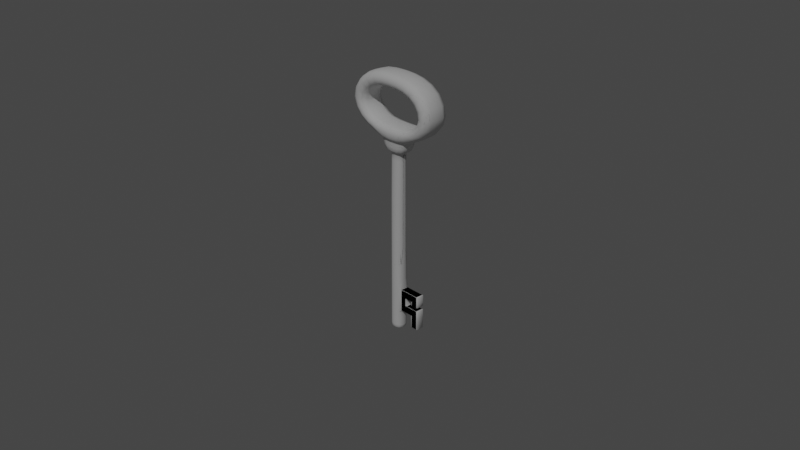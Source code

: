 # Source: Key.blend  (saved by Blender 2.83.19; exported with 4.5.12 LTS)
import bpy
from mathutils import Matrix  # noqa: F401  (used for matrix-valued properties, if any)

bpy.ops.wm.read_factory_settings(use_empty=True)
scene = bpy.context.scene
scene.name = 'Scene'

# ---- collections
col_collection = bpy.data.collections.new('Collection'); scene.collection.children.link(col_collection)

# ---- world
world_world = bpy.data.worlds.new('World'); scene.world = world_world
world_world.use_nodes = True; world_world.node_tree.nodes.clear()
_N = world_world.node_tree.nodes; _L = world_world.node_tree.links
n0 = _N.new('ShaderNodeOutputWorld'); n0.name = 'World Output'; n0.location = (300, 300)
n1 = _N.new('ShaderNodeBackground'); n1.name = 'Background'; n1.location = (10, 300)
n1.inputs[0].default_value = (0.05088, 0.05088, 0.05088, 1.0)
_L.new(n1.outputs[0], n0.inputs[0])
n0.is_active_output = True
world_world.color = (0.05088, 0.05088, 0.05088)
world_world.use_sun_shadow = False
world_world.sun_shadow_jitter_overblur = 0.0

# ---- cameras
cam_camera = bpy.data.cameras.new('Camera')
cam_camera.clip_end = 100.0
cam_camera.ortho_scale = 7.314

# ---- lights
light_sun = bpy.data.lights.new('Sun', 'SUN')
light_sun.transmission_factor = 0.0
light_sun.energy = 1.0
light_sun.shadow_soft_size = 0.125

# ---- meshes
me_cube_002 = bpy.data.meshes.new('Cube.002')
me_cube_002.from_pydata([(0.06381, -0.05955, -1.251), (0.06381, -0.05237, 0.7489), (0.1241, -0.09789, 0.7489), (0.1702, -0.09526, 0.8791), (0.1979, -0.1311, 0.8957), (0.2153, -0.1527, 1.029), (0.4472, -0.1527, 0.9969), (0.3235, -0.1527, 1.098), (0.08123, 0.0, -1.251), (0.08123, 0.0, 0.7489), (0.1415, 0.0, 0.7489), (0.1876, 0.0, 0.8789), (0.2153, 0.0, 0.8954), (0.2153, 0.0, 1.029), (0.4472, 0.0, 0.9969), (0.3235, 0.0, 1.098), (0.06381, -0.05311, 0.7439), (0.08123, 0.0, 0.7439), (0.1681, -0.09538, 0.8731), (0.1855, 0.0, 0.8729), (0.06381, -0.05955, -1.239), (0.08123, 0.0, -1.239), (0.06381, -0.05955, 0.2388), (0.06381, -0.05955, -0.2537), (0.06381, -0.05955, -1.063), (0.08123, 0.0, 0.2388), (0.08123, 0.0, -0.2537), (0.08123, 0.0, -1.063), (0.5689, 0.0, 1.205), (0.5689, -0.1527, 1.205), (0.3963, 0.0, 1.205), (0.3963, -0.1527, 1.205), (0.4604, 0.0, 1.456), (0.4604, -0.1527, 1.456), (0.3178, 0.0, 1.336), (0.3178, -0.1527, 1.336), (0.2264, 0.0, 1.556), (0.2264, -0.1527, 1.556), (0.1846, 0.0, 1.4), (0.1846, -0.1527, 1.4), (0.06381, -0.05955, -0.7324), (0.08123, 0.0, -0.7324), (-0.06381, -0.05955, -1.251), (-0.06381, -0.05237, 0.7489), (-0.1241, -0.09789, 0.7489), (-0.1702, -0.09526, 0.8791), (-0.1979, -0.1311, 0.8957), (-0.2153, -0.1527, 1.029), (-0.4472, -0.1527, 0.9969), (-0.3235, -0.1527, 1.098), (0.0, -0.08123, -1.251), (0.0, -0.06701, 0.7489), (0.0, -0.1139, 0.7489), (0.0, -0.1152, 0.879), (0.0, -0.1527, 0.8954), (0.0, -0.1527, 1.029), (-0.08123, 0.0, -1.251), (-0.08123, 0.0, 0.7489), (-0.1415, 0.0, 0.7489), (-0.1876, 0.0, 0.8789), (-0.2153, 0.0, 0.8954), (-0.2153, 0.0, 1.029), (-0.4472, 0.0, 0.9969), (-0.3235, 0.0, 1.098), (0.0, 0.0, 1.029), (0.0, 0.0, -1.251), (-0.06381, -0.05311, 0.7439), (0.0, -0.06812, 0.7439), (-0.08123, 0.0, 0.7439), (-0.1681, -0.09538, 0.8731), (0.0, -0.1151, 0.873), (-0.1855, 0.0, 0.8729), (-0.06381, -0.05955, -1.239), (0.0, -0.08123, -1.239), (-0.08123, 0.0, -1.239), (-0.06381, -0.05955, 0.2388), (-0.06381, -0.05955, -0.2537), (-0.06381, -0.05955, -1.063), (0.0, -0.08123, 0.2388), (0.0, -0.08123, -0.2537), (0.0, -0.08123, -1.063), (-0.08123, 0.0, 0.2388), (-0.08123, 0.0, -0.2537), (-0.08123, 0.0, -1.063), (-0.5689, 0.0, 1.205), (-0.5689, -0.1527, 1.205), (-0.3963, 0.0, 1.205), (-0.3963, -0.1527, 1.205), (-0.4604, 0.0, 1.456), (-0.4604, -0.1527, 1.456), (-0.3178, 0.0, 1.336), (-0.3178, -0.1527, 1.336), (-0.2264, 0.0, 1.556), (-0.2264, -0.1527, 1.556), (-0.1846, 0.0, 1.4), (-0.1846, -0.1527, 1.4), (0.0, 0.0, 1.565), (0.0, -0.1527, 1.565), (0.0, 0.0, 1.411), (0.0, -0.1527, 1.411), (-0.06381, -0.05955, -0.7324), (0.0, -0.08123, -0.7324), (-0.08123, 0.0, -0.7324), (0.0746, -0.04415, -1.029), (0.08301, 0.0, -1.029), (0.0746, -0.04415, -0.7723), (0.08301, 0.0, -0.7723)], [], [(17, 9, 1, 16), (65, 8, 0, 50), (51, 1, 2, 52), (70, 18, 3, 53), (54, 4, 5, 55), (53, 3, 4, 54), (5, 4, 6, 7), (13, 5, 7, 15), (13, 64, 55, 5), (16, 1, 51, 67), (4, 12, 14, 6), (7, 6, 29, 31), (18, 19, 11, 3), (3, 11, 12, 4), (1, 9, 10, 2), (22, 16, 67, 78), (25, 17, 16, 22), (2, 10, 19, 18), (52, 2, 18, 70), (8, 21, 20, 0), (0, 20, 73, 50), (21, 27, 24, 20), (41, 26, 23, 40), (26, 25, 22, 23), (20, 24, 80, 73), (40, 23, 79, 101), (23, 22, 78, 79), (29, 28, 32, 33), (6, 14, 28, 29), (15, 7, 31, 30), (35, 33, 37, 39), (30, 31, 35, 34), (31, 29, 33, 35), (39, 37, 97, 99), (33, 32, 36, 37), (34, 35, 39, 38), (37, 36, 96, 97), (38, 39, 99, 98), (68, 66, 43, 57), (65, 50, 42, 56), (51, 52, 44, 43), (70, 53, 45, 69), (54, 55, 47, 46), (53, 54, 46, 45), (47, 49, 48, 46), (61, 63, 49, 47), (61, 47, 55, 64), (66, 67, 51, 43), (46, 48, 62, 60), (49, 87, 85, 48), (69, 45, 59, 71), (45, 46, 60, 59), (43, 44, 58, 57), (75, 78, 67, 66), (81, 75, 66, 68), (44, 69, 71, 58), (52, 70, 69, 44), (56, 42, 72, 74), (42, 50, 73, 72), (74, 72, 77, 83), (102, 100, 76, 82), (82, 76, 75, 81), (72, 73, 80, 77), (100, 101, 79, 76), (76, 79, 78, 75), (85, 89, 88, 84), (48, 85, 84, 62), (63, 86, 87, 49), (91, 95, 93, 89), (86, 90, 91, 87), (87, 91, 89, 85), (95, 99, 97, 93), (89, 93, 92, 88), (90, 94, 95, 91), (93, 97, 96, 92), (94, 98, 99, 95), (24, 40, 101, 80), (77, 80, 101, 100), (77, 100, 102, 83), (40, 24, 103, 105), (41, 40, 105, 106), (24, 27, 104, 103)])
me_cube_002.polygons.foreach_set('use_smooth', [True] * 82)
_k = {(103, 104): 1.0, (105, 106): 1.0, (103, 105): 1.0, (40, 105): 1.0, (24, 103): 1.0}
me_cube_002.attributes.new('crease_edge', 'FLOAT', 'EDGE').data.foreach_set('value', [_k.get((min(e.vertices), max(e.vertices)), 0.0) for e in me_cube_002.edges])
_uv = me_cube_002.uv_layers.new(name='UVMap')
_uv.uv.foreach_set('vector', [0.6033, 0.002673, 0.6034, 0.0001727, 0.6308, 0.001735, 0.6309, 0.004245, 0.1482, 0.7696, 0.1482, 0.8102, 0.1185, 0.8015, 0.1077, 0.7696, 0.8189, 0.4179, 0.8232, 0.4544, 0.7923, 0.4729, 0.7955, 0.4179, 0.7305, 0.4179, 0.7411, 0.5063, 0.7387, 0.5079, 0.7274, 0.4179, 0.521, 0.3648, 0.5067, 0.496, 0.4004, 0.4799, 0.4172, 0.3646, 0.5494, 0.3648, 0.5399, 0.4883, 0.5067, 0.496, 0.521, 0.3648, 0.4004, 0.4799, 0.5067, 0.496, 0.376, 0.6058, 0.345, 0.5301, 0.3334, 0.4396, 0.4004, 0.4799, 0.345, 0.5301, 0.3099, 0.4714, 0.3334, 0.4396, 0.3481, 0.3642, 0.4172, 0.3646, 0.4004, 0.4799, 0.6309, 0.004245, 0.6308, 0.001735, 0.6634, 0.002144, 0.6634, 0.004731, 0.5067, 0.496, 0.5782, 0.5656, 0.4187, 0.7031, 0.376, 0.6058, 0.345, 0.5301, 0.376, 0.6058, 0.2606, 0.6354, 0.2737, 0.5497, 0.7411, 0.5063, 0.7661, 0.551, 0.7632, 0.553, 0.7387, 0.5079, 0.5399, 0.4883, 0.5944, 0.5442, 0.5782, 0.5656, 0.5067, 0.496, 0.8232, 0.4544, 0.8437, 0.4791, 0.8252, 0.5089, 0.7923, 0.4729, 0.6287, 0.2525, 0.6309, 0.004245, 0.6634, 0.004731, 0.6624, 0.2527, 0.5977, 0.2521, 0.6033, 0.002673, 0.6309, 0.004245, 0.6287, 0.2525, 0.7923, 0.4729, 0.8252, 0.5089, 0.7661, 0.551, 0.7411, 0.5063, 0.7955, 0.4179, 0.7923, 0.4729, 0.7411, 0.5063, 0.7305, 0.4179, 0.5977, 0.9998, 0.5976, 0.9937, 0.6286, 0.9932, 0.6287, 0.9993, 0.6287, 0.9993, 0.6286, 0.9932, 0.6623, 0.9927, 0.6624, 0.9988, 0.5976, 0.9937, 0.5963, 0.9228, 0.6275, 0.9219, 0.6286, 0.9932, 0.5954, 0.7164, 0.5965, 0.4986, 0.6275, 0.4987, 0.6266, 0.7169, 0.5965, 0.4986, 0.5977, 0.2521, 0.6287, 0.2525, 0.6275, 0.4987, 0.6286, 0.9932, 0.6275, 0.9219, 0.6614, 0.9217, 0.6623, 0.9927, 0.6266, 0.7169, 0.6275, 0.4987, 0.6613, 0.4989, 0.6604, 0.7169, 0.6275, 0.4987, 0.6287, 0.2525, 0.6624, 0.2527, 0.6613, 0.4989, 0.2606, 0.6354, 0.2412, 0.7288, 0.08682, 0.6362, 0.1512, 0.5777, 0.376, 0.6058, 0.4187, 0.7031, 0.2412, 0.7288, 0.2606, 0.6354, 0.3099, 0.4714, 0.345, 0.5301, 0.2737, 0.5497, 0.2805, 0.4877, 0.2043, 0.5105, 0.1512, 0.5777, 0.09529, 0.4747, 0.1666, 0.449, 0.2805, 0.4877, 0.2737, 0.5497, 0.2043, 0.5105, 0.2468, 0.4666, 0.2737, 0.5497, 0.2606, 0.6354, 0.1512, 0.5777, 0.2043, 0.5105, 0.1666, 0.449, 0.09529, 0.4747, 0.08159, 0.3658, 0.1554, 0.3656, 0.1512, 0.5777, 0.08682, 0.6362, 0.01573, 0.4981, 0.09529, 0.4747, 0.2468, 0.4666, 0.2043, 0.5105, 0.1666, 0.449, 0.2234, 0.4263, 0.09529, 0.4747, 0.01573, 0.4981, 0.0001727, 0.3662, 0.08159, 0.3658, 0.2234, 0.4263, 0.1666, 0.449, 0.1554, 0.3656, 0.2141, 0.3658, 0.7236, 0.003181, 0.6959, 0.004519, 0.6961, 0.002011, 0.7234, 0.0006795, 0.1482, 0.7696, 0.1077, 0.7696, 0.1185, 0.7378, 0.1482, 0.7291, 0.8189, 0.4179, 0.7955, 0.4179, 0.7923, 0.363, 0.8232, 0.3814, 0.7305, 0.4179, 0.7274, 0.4179, 0.7387, 0.3279, 0.7411, 0.3295, 0.521, 0.3648, 0.4172, 0.3646, 0.4003, 0.2503, 0.5067, 0.2337, 0.5494, 0.3648, 0.521, 0.3648, 0.5067, 0.2337, 0.5398, 0.2414, 0.4003, 0.2503, 0.3445, 0.2, 0.3757, 0.1238, 0.5067, 0.2337, 0.3332, 0.292, 0.3091, 0.2592, 0.3445, 0.2, 0.4003, 0.2503, 0.3332, 0.292, 0.4003, 0.2503, 0.4172, 0.3646, 0.3481, 0.3642, 0.6959, 0.004519, 0.6634, 0.004731, 0.6634, 0.002144, 0.6961, 0.002011, 0.5067, 0.2337, 0.3757, 0.1238, 0.4185, 0.02616, 0.5782, 0.1641, 0.3445, 0.2, 0.2728, 0.1801, 0.2596, 0.09409, 0.3757, 0.1238, 0.7411, 0.3295, 0.7387, 0.3279, 0.7632, 0.2829, 0.7661, 0.2849, 0.5398, 0.2414, 0.5067, 0.2337, 0.5782, 0.1641, 0.5944, 0.1855, 0.8232, 0.3814, 0.7923, 0.363, 0.8252, 0.327, 0.8437, 0.3567, 0.696, 0.2528, 0.6624, 0.2527, 0.6634, 0.004731, 0.6959, 0.004519, 0.727, 0.2526, 0.696, 0.2528, 0.6959, 0.004519, 0.7236, 0.003181, 0.7923, 0.363, 0.7411, 0.3295, 0.7661, 0.2849, 0.8252, 0.327, 0.7955, 0.4179, 0.7305, 0.4179, 0.7411, 0.3295, 0.7923, 0.363, 0.727, 0.9981, 0.696, 0.9984, 0.696, 0.9923, 0.727, 0.992, 0.696, 0.9984, 0.6624, 0.9988, 0.6623, 0.9927, 0.696, 0.9923, 0.727, 0.992, 0.696, 0.9923, 0.6952, 0.9214, 0.7262, 0.9211, 0.7253, 0.7169, 0.6943, 0.7169, 0.695, 0.499, 0.7261, 0.4991, 0.7261, 0.4991, 0.695, 0.499, 0.696, 0.2528, 0.727, 0.2526, 0.696, 0.9923, 0.6623, 0.9927, 0.6614, 0.9217, 0.6952, 0.9214, 0.6943, 0.7169, 0.6604, 0.7169, 0.6613, 0.4989, 0.695, 0.499, 0.695, 0.499, 0.6613, 0.4989, 0.6624, 0.2527, 0.696, 0.2528, 0.2596, 0.09409, 0.1497, 0.1522, 0.08468, 0.09368, 0.24, 0.0001727, 0.3757, 0.1238, 0.2596, 0.09409, 0.24, 0.0001727, 0.4185, 0.02616, 0.3091, 0.2592, 0.2795, 0.2425, 0.2728, 0.1801, 0.3445, 0.2, 0.2032, 0.2194, 0.1658, 0.2811, 0.0942, 0.2561, 0.1497, 0.1522, 0.2795, 0.2425, 0.2456, 0.2632, 0.2032, 0.2194, 0.2728, 0.1801, 0.2728, 0.1801, 0.2032, 0.2194, 0.1497, 0.1522, 0.2596, 0.09409, 0.1658, 0.2811, 0.1554, 0.3656, 0.08159, 0.3658, 0.0942, 0.2561, 0.1497, 0.1522, 0.0942, 0.2561, 0.01406, 0.2333, 0.08468, 0.09368, 0.2456, 0.2632, 0.2223, 0.3027, 0.1658, 0.2811, 0.2032, 0.2194, 0.0942, 0.2561, 0.08159, 0.3658, 0.0001727, 0.3662, 0.01406, 0.2333, 0.2223, 0.3027, 0.2141, 0.3658, 0.1554, 0.3656, 0.1658, 0.2811, 0.6275, 0.9219, 0.6266, 0.7169, 0.6604, 0.7169, 0.6614, 0.9217, 0.6952, 0.9214, 0.6614, 0.9217, 0.6604, 0.7169, 0.6943, 0.7169, 0.6952, 0.9214, 0.6943, 0.7169, 0.7253, 0.7169, 0.7262, 0.9211, 0.6266, 0.7169, 0.6275, 0.9219, 0.6275, 0.9219, 0.6266, 0.7169, 0.5954, 0.7164, 0.6266, 0.7169, 0.6266, 0.7169, 0.5954, 0.7164, 0.6275, 0.9219, 0.5963, 0.9228, 0.5963, 0.9228, 0.6275, 0.9219])
me_cube_002.use_remesh_fix_poles = True
me_cube_002.use_remesh_preserve_attributes = False
me_cube_002.use_mirror_vertex_groups = False
me_cube_002.update()
me_cube_003 = bpy.data.meshes.new('Cube.003')
me_cube_003.from_pydata([(0.1534, 0.0, -0.7785), (0.1534, 0.0, -1.028), (0.2327, 0.0, -0.945), (0.2327, 0.0, -0.7785), (0.315, 0.0, -1.028), (0.315, 0.0, -0.8618), (0.08106, 0.0, -1.028), (0.08106, -0.04374, -0.8618), (0.08106, -0.04374, -0.945), (0.08106, 0.0, -0.7785), (0.1534, -0.04074, -0.7785), (0.1534, -0.04374, -0.7815), (0.1534, -0.04374, -1.025), (0.1534, -0.04074, -1.028), (0.1564, -0.04074, -0.8618), (0.1504, -0.04374, -0.8588), (0.1534, -0.04074, -0.8648), (0.1564, -0.04074, -0.945), (0.1534, -0.04074, -0.942), (0.1504, -0.04374, -0.948), (0.1564, 0.0, -0.8618), (0.1534, 0.0, -0.8648), (0.1534, 0.0, -0.942), (0.1564, 0.0, -0.945), (0.2327, -0.04074, -0.945), (0.2327, -0.04374, -0.948), (0.2327, -0.04074, -1.031), (0.2357, -0.04374, -1.025), (0.2297, -0.04074, -1.028), (0.2327, 0.0, -1.031), (0.2297, 0.0, -1.028), (0.2327, -0.04074, -0.7785), (0.2327, -0.04374, -0.7815), (0.2297, -0.04074, -0.8618), (0.2327, -0.04074, -0.8648), (0.2357, -0.04374, -0.8588), (0.2327, 0.0, -0.8648), (0.2297, 0.0, -0.8618), (0.315, -0.04074, -0.948), (0.312, -0.04074, -0.945), (0.312, -0.04374, -0.948), (0.312, -0.04374, -1.028), (0.315, -0.04074, -1.028), (0.312, 0.0, -0.945), (0.315, 0.0, -0.948), (0.312, 0.0, -0.7785), (0.315, 0.0, -0.7815), (0.312, -0.04074, -0.7785), (0.312, -0.04374, -0.7815), (0.315, -0.04074, -0.7815), (0.312, -0.04374, -0.8618), (0.315, -0.04074, -0.8618), (0.2327, -0.04074, -1.162), (0.2357, -0.04074, -1.165), (0.2357, -0.04374, -1.162), (0.315, -0.04074, -1.162), (0.312, -0.04374, -1.162), (0.312, -0.04074, -1.165), (0.2357, 0.0, -1.165), (0.2327, 0.0, -1.162), (0.315, 0.0, -1.162), (0.312, 0.0, -1.165), (0.2357, 0.0, -0.9049), (0.2327, 0.0, -0.9019), (0.2357, -0.04074, -0.9049), (0.2357, -0.04374, -0.9019), (0.2327, -0.04074, -0.9019), (0.315, 0.0, -0.9019), (0.312, 0.0, -0.9049), (0.312, -0.04074, -0.9049), (0.315, -0.04074, -0.9019), (0.312, -0.04374, -0.9019), (0.08106, -0.04074, -1.028), (0.08106, -0.04374, -1.025), (0.08106, -0.04374, -0.7815), (0.08106, -0.04074, -0.7785)], [], [(32, 35, 50, 48), (8, 73, 12, 19), (27, 25, 19, 12), (64, 62, 68, 69), (7, 8, 19, 15), (20, 37, 33, 14), (22, 21, 16, 18), (10, 31, 3, 0), (4, 44, 38, 42), (35, 65, 71, 50), (57, 53, 58, 61), (28, 13, 1, 30), (51, 70, 67, 5), (55, 60, 4, 42), (3, 31, 47, 45), (59, 52, 26, 29), (36, 63, 66, 34), (9, 75, 10, 0), (27, 54, 56, 41), (24, 39, 43, 2), (72, 6, 1, 13), (24, 2, 23, 17), (25, 27, 41, 40), (74, 7, 15, 11), (5, 46, 49, 51), (14, 15, 16), (17, 18, 19), (26, 27, 28), (33, 34, 35), (38, 39, 40), (47, 48, 49), (52, 53, 54), (55, 56, 57), (64, 65, 66), (69, 70, 71), (32, 48, 47, 31), (14, 33, 35, 15), (31, 10, 11, 32), (48, 50, 51, 49), (71, 65, 64, 69), (65, 35, 34, 66), (70, 51, 50, 71), (40, 41, 42, 38), (54, 27, 26, 52), (41, 56, 55, 42), (39, 24, 25, 40), (53, 57, 56, 54), (22, 18, 17, 23), (20, 14, 16, 21), (29, 26, 28, 30), (36, 34, 33, 37), (45, 47, 49, 46), (43, 39, 38, 44), (58, 53, 52, 59), (60, 55, 57, 61), (62, 64, 66, 63), (67, 70, 69, 68), (15, 19, 18, 16), (19, 25, 24, 17), (27, 12, 13, 28), (12, 73, 72, 13), (10, 75, 74, 11), (11, 15, 35, 32)])
me_cube_003.polygons.foreach_set('use_smooth', [True] * 63)
_uv = me_cube_003.uv_layers.new(name='UVMap')
_uv.uv.foreach_set('vector', [0.0822, 0.7563, 0.08013, 0.8097, 0.02738, 0.8118, 0.02738, 0.7563, 0.8437, 0.1686, 0.8613, 0.2123, 0.8226, 0.2305, 0.7918, 0.1802, 0.7786, 0.2637, 0.7485, 0.2236, 0.7912, 0.1792, 0.8226, 0.2305, 0.08013, 0.8433, 0.08013, 0.8667, 0.02738, 0.8667, 0.02738, 0.8433, 0.8436, 0.1159, 0.8437, 0.1686, 0.7907, 0.1806, 0.7877, 0.1001, 0.7601, 0.1127, 0.7287, 0.07554, 0.7458, 0.06093, 0.7823, 0.1011, 0.7607, 0.1639, 0.7614, 0.1161, 0.7838, 0.1052, 0.7864, 0.1753, 0.821, 0.04531, 0.7795, 0.01733, 0.791, 0.0001727, 0.8316, 0.02656, 0.8346, 0.6731, 0.8346, 0.7286, 0.8111, 0.7286, 0.8111, 0.6731, 0.08013, 0.8097, 0.08013, 0.8395, 0.02738, 0.8395, 0.02738, 0.8118, 0.8073, 0.5768, 0.7546, 0.5768, 0.7546, 0.5534, 0.8073, 0.5534, 0.784, 0.2639, 0.8248, 0.2338, 0.8362, 0.2521, 0.797, 0.2814, 0.02358, 0.8118, 0.02358, 0.8395, 0.0001727, 0.8395, 0.0001728, 0.8118, 0.8111, 0.5806, 0.8346, 0.5806, 0.8346, 0.6731, 0.8111, 0.6731, 0.0822, 0.7291, 0.0822, 0.7525, 0.02738, 0.7525, 0.02738, 0.7291, 0.7274, 0.5806, 0.7508, 0.5806, 0.7508, 0.671, 0.7274, 0.671, 0.1073, 0.8139, 0.1073, 0.8395, 0.08392, 0.8395, 0.08392, 0.8139, 0.867, 0.04305, 0.8627, 0.06396, 0.821, 0.04531, 0.8316, 0.02656, 0.7546, 0.6752, 0.7546, 0.5806, 0.8073, 0.5806, 0.8073, 0.6731, 0.7525, 0.7324, 0.8073, 0.7324, 0.8073, 0.7558, 0.7525, 0.7558, 0.8623, 0.2153, 0.8676, 0.2344, 0.8362, 0.2521, 0.8248, 0.2338, 0.746, 0.221, 0.7289, 0.2062, 0.7595, 0.1673, 0.785, 0.1794, 0.7525, 0.7286, 0.7546, 0.6752, 0.8073, 0.6731, 0.8073, 0.7286, 0.8617, 0.06731, 0.8436, 0.1159, 0.7889, 0.1005, 0.8189, 0.04867, 0.0001728, 0.8118, 0.0001729, 0.7563, 0.02358, 0.7563, 0.02358, 0.8118, 0.7823, 0.1011, 0.7877, 0.1001, 0.7838, 0.1052, 0.785, 0.1794, 0.7864, 0.1753, 0.7912, 0.1792, 0.7508, 0.671, 0.7525, 0.6731, 0.7508, 0.6731, 0.7458, 0.06093, 0.7443, 0.05931, 0.7456, 0.05822, 0.8111, 0.7286, 0.8111, 0.7306, 0.8094, 0.7286, 0.02738, 0.7525, 0.02738, 0.7542, 0.02531, 0.7525, 0.7508, 0.5806, 0.7508, 0.5785, 0.7525, 0.5806, 0.8111, 0.5806, 0.8094, 0.5806, 0.8111, 0.5785, 0.08013, 0.8433, 0.08013, 0.8416, 0.0822, 0.8433, 0.02738, 0.8433, 0.02531, 0.8433, 0.02738, 0.8416, 0.0822, 0.7563, 0.02738, 0.7563, 0.02738, 0.7525, 0.0822, 0.7525, 0.7823, 0.1011, 0.7458, 0.06093, 0.7453, 0.05539, 0.7882, 0.1013, 0.7795, 0.01733, 0.821, 0.04531, 0.8189, 0.04867, 0.7775, 0.02002, 0.02738, 0.7563, 0.02738, 0.8118, 0.02358, 0.8118, 0.02358, 0.7563, 0.02738, 0.8395, 0.08013, 0.8395, 0.08013, 0.8433, 0.02738, 0.8433, 0.08013, 0.8395, 0.08013, 0.8097, 0.08392, 0.8139, 0.08392, 0.8395, 0.02358, 0.8395, 0.02358, 0.8118, 0.02738, 0.8118, 0.02738, 0.8395, 0.8073, 0.7286, 0.8073, 0.6731, 0.8111, 0.6731, 0.8111, 0.7286, 0.7546, 0.5806, 0.7546, 0.6752, 0.7508, 0.671, 0.7508, 0.5806, 0.8073, 0.6731, 0.8073, 0.5806, 0.8111, 0.5806, 0.8111, 0.6731, 0.8073, 0.7324, 0.7525, 0.7324, 0.7525, 0.7286, 0.8073, 0.7286, 0.7546, 0.5768, 0.8073, 0.5768, 0.8073, 0.5806, 0.7546, 0.5806, 0.7607, 0.1639, 0.7864, 0.1753, 0.785, 0.1794, 0.7595, 0.1673, 0.7601, 0.1127, 0.7823, 0.1011, 0.7838, 0.1052, 0.7614, 0.1161, 0.7274, 0.671, 0.7508, 0.671, 0.7508, 0.6731, 0.7274, 0.6731, 0.1073, 0.8139, 0.08392, 0.8139, 0.08392, 0.8118, 0.1073, 0.8118, 0.02738, 0.7291, 0.02738, 0.7525, 0.02531, 0.7525, 0.02531, 0.7291, 0.8073, 0.7558, 0.8073, 0.7324, 0.8094, 0.7324, 0.8094, 0.7558, 0.7546, 0.5534, 0.7546, 0.5768, 0.7525, 0.5768, 0.7525, 0.5534, 0.8346, 0.5806, 0.8111, 0.5806, 0.8111, 0.5785, 0.8346, 0.5785, 0.08013, 0.8667, 0.08013, 0.8433, 0.0822, 0.8433, 0.0822, 0.8667, 0.0001727, 0.8395, 0.02358, 0.8395, 0.02358, 0.8416, 0.0001727, 0.8416, 0.7877, 0.1001, 0.7907, 0.1806, 0.7864, 0.1753, 0.7838, 0.1052, 0.7912, 0.1792, 0.7485, 0.2236, 0.746, 0.221, 0.785, 0.1794, 0.7786, 0.2637, 0.8226, 0.2305, 0.8248, 0.2338, 0.784, 0.2639, 0.8226, 0.2305, 0.8613, 0.2123, 0.8623, 0.2153, 0.8248, 0.2338, 0.821, 0.04531, 0.8627, 0.06396, 0.8617, 0.06731, 0.8189, 0.04867, 0.8189, 0.04867, 0.7882, 0.1013, 0.7453, 0.05539, 0.7775, 0.02002])
me_cube_003.use_remesh_fix_poles = True
me_cube_003.use_remesh_preserve_attributes = False
me_cube_003.use_mirror_vertex_groups = False
me_cube_003.update()
me_cube_007 = bpy.data.meshes.new('Cube.007')
me_cube_007.from_pydata([(0.06768, -0.04374, -0.8588), (0.06768, -0.04374, -0.948), (0.14, -0.04074, -0.7785), (0.14, -0.04374, -0.7815), (0.14, -0.04374, -1.025), (0.14, -0.04074, -1.028), (0.146, -0.04074, -0.8618), (0.14, -0.04374, -0.8588), (0.143, -0.04074, -0.8648), (0.146, -0.04074, -0.945), (0.143, -0.04074, -0.942), (0.14, -0.04374, -0.948), (0.2253, -0.04074, -0.945), (0.2253, -0.04374, -0.948), (0.2223, -0.04074, -1.031), (0.2253, -0.04374, -1.025), (0.2193, -0.04074, -1.028), (0.2253, -0.04074, -0.7785), (0.2253, -0.04374, -0.7815), (0.2193, -0.04074, -0.8618), (0.2223, -0.04074, -0.8648), (0.2253, -0.04374, -0.8588), (0.3047, -0.04074, -0.948), (0.3017, -0.04074, -0.945), (0.3017, -0.04374, -0.948), (0.3017, -0.04374, -1.025), (0.3047, -0.04074, -1.025), (0.3017, -0.04074, -0.7785), (0.3017, -0.04374, -0.7815), (0.3047, -0.04074, -0.7815), (0.3017, -0.04374, -0.8588), (0.3047, -0.04074, -0.8588), (0.2223, -0.04074, -1.162), (0.2253, -0.04074, -1.165), (0.2253, -0.04374, -1.162), (0.3047, -0.04074, -1.162), (0.3017, -0.04374, -1.162), (0.3017, -0.04074, -1.165), (0.2253, -0.04074, -0.9049), (0.2253, -0.04374, -0.9019), (0.2223, -0.04074, -0.9019), (0.3017, -0.04074, -0.9049), (0.3047, -0.04074, -0.9019), (0.3017, -0.04374, -0.9019), (0.07033, -0.04074, -1.028), (0.06768, -0.04374, -1.025), (0.06768, -0.04374, -0.7815), (0.06899, -0.04074, -0.7785), (0.14, 0.0, -0.7785), (0.14, 0.0, -1.028), (0.2253, 0.0, -0.945), (0.2253, 0.0, -0.7785), (0.3047, 0.0, -1.025), (0.3047, 0.0, -0.8588), (0.08225, 0.0, -1.028), (0.08115, 0.0, -0.7785), (0.146, 0.0, -0.8618), (0.143, 0.0, -0.8648), (0.143, 0.0, -0.942), (0.146, 0.0, -0.945), (0.2223, 0.0, -1.031), (0.2193, 0.0, -1.028), (0.2223, 0.0, -0.8648), (0.2193, 0.0, -0.8618), (0.3017, 0.0, -0.945), (0.3047, 0.0, -0.948), (0.3017, 0.0, -0.7785), (0.3047, 0.0, -0.7815), (0.2253, 0.0, -1.165), (0.2223, 0.0, -1.162), (0.3047, 0.0, -1.162), (0.3017, 0.0, -1.165), (0.2253, 0.0, -0.9049), (0.2223, 0.0, -0.9019), (0.3047, 0.0, -0.9019), (0.3017, 0.0, -0.9049), (0.05149, -0.04918, -1.248), (0.06445, -0.05256, 0.7481), (0.1041, -0.07764, 0.7696), (0.1483, -0.08774, 0.8808), (0.202, -0.1182, 0.9212), (0.1989, -0.1249, 1.019), (0.4084, -0.1249, 1.03), (0.3356, -0.1267, 1.09), (0.05608, -0.04773, 0.6606), (0.1372, -0.08301, 0.8534), (0.05608, -0.05216, 0.2409), (0.05608, -0.05324, -0.2514), (0.5039, -0.1273, 1.212), (0.3977, -0.1273, 1.21), (0.4177, -0.1273, 1.413), (0.3305, -0.1273, 1.342), (0.219, -0.1273, 1.516), (0.1846, -0.1273, 1.416), (-0.05149, -0.04918, -1.248), (-0.06445, -0.05256, 0.7481), (-0.1041, -0.07764, 0.7696), (-0.1483, -0.08774, 0.8808), (-0.202, -0.1182, 0.9212), (-0.1989, -0.1249, 1.019), (-0.4084, -0.1249, 1.03), (-0.3356, -0.1267, 1.09), (0.0, -0.06167, -1.249), (0.0, -0.07003, 0.7481), (0.0, -0.1008, 0.7696), (0.0, -0.1147, 0.8808), (0.0, -0.1406, 0.9151), (0.0, -0.1261, 1.007), (-0.05608, -0.04773, 0.6606), (2.328e-10, -0.06477, 0.6606), (-0.1372, -0.08301, 0.8534), (0.0, -0.1085, 0.8534), (-0.05608, -0.05216, 0.2409), (-0.05608, -0.05324, -0.2514), (2.328e-10, -0.07219, 0.2409), (1.164e-10, -0.07401, -0.2514), (-0.5039, -0.1273, 1.212), (-0.3977, -0.1273, 1.21), (-0.4177, -0.1273, 1.413), (-0.3305, -0.1273, 1.342), (-0.219, -0.1273, 1.516), (-0.1846, -0.1273, 1.416), (1.397e-09, -0.1273, 1.537), (0.0, -0.1273, 1.433), (-0.03094, -0.0687, -1.04), (0.06285, 5.821e-11, -1.249), (0.08547, 0.0, 0.7481), (0.133, 0.0, 0.7696), (0.1861, 0.0, 0.8807), (0.2445, 4.657e-10, 0.9097), (0.1974, 0.0, 1.041), (0.4279, 0.0, 1.015), (0.3176, 0.0, 1.105), (0.07542, -2.328e-10, 0.6606), (0.1727, 0.0, 0.8533), (0.07542, -3.492e-10, 0.2409), (0.07542, -1.746e-10, -0.2514), (0.5305, 0.0, 1.212), (0.3711, 0.0, 1.209), (0.4395, 0.0, 1.431), (0.3087, 0.0, 1.325), (0.2276, 0.0, 1.541), (0.1761, 0.0, 1.391), (-0.06285, 0.0, -1.249), (-0.08547, 0.0, 0.7481), (-0.133, -2.328e-10, 0.7696), (-0.1861, 4.657e-10, 0.8807), (-0.2445, 0.0, 0.9097), (-0.1974, -4.657e-10, 1.041), (-0.4279, -4.657e-10, 1.015), (-0.3176, -4.657e-10, 1.105), (0.0, -4.657e-10, 1.029), (0.0, 2.328e-10, -1.251), (-0.07542, 0.0, 0.6606), (-0.1727, -4.657e-10, 0.8533), (-0.07542, 0.0, 0.2409), (-0.07542, 0.0, -0.2514), (-0.5305, -9.313e-10, 1.212), (-0.3711, 9.313e-10, 1.209), (-0.4395, 4.657e-10, 1.431), (-0.3087, -4.657e-10, 1.325), (-0.2276, -4.657e-10, 1.541), (-0.1761, 4.657e-10, 1.391), (0.0, 0.0, 1.562), (4.657e-10, 0.0, 1.407), (-0.03094, -0.0687, -0.7678), (0.08067, -0.0291, 0.7481), (0.0553, -0.05256, -1.241), (0.0315, -0.05764, -1.249), (0.1272, -0.04341, 0.7696), (0.08196, -0.06515, 0.7514), (0.1792, -0.04894, 0.8808), (0.1236, -0.08271, 0.8111), (0.238, -0.06283, 0.9109), (0.1603, -0.09886, 0.8902), (0.1976, -0.07288, 1.038), (0.2016, -0.1399, 0.9753), (0.4251, -0.07153, 1.017), (0.3198, -0.07311, 1.103), (0.3718, -0.1446, 1.06), (0.3134, -0.1204, 0.9685), (0.2755, -0.1255, 1.047), (0.03575, -0.06598, 0.7481), (0.05853, -0.09587, 0.7696), (0.08397, -0.1088, 0.8808), (0.09791, -0.1359, 0.9157), (0.1045, -0.1255, 1.009), (0.0, -0.07303, 1.026), (0.0, -0.1272, 0.8899), (0.0, -0.1452, 0.9621), (0.0, -0.1093, 0.8738), (0.0, -0.08536, 0.7514), (0.0, -0.03546, -1.251), (1.164e-10, -0.07246, -1.241), (0.05939, -0.0299, -1.249), (0.1054, 1.746e-10, 1.031), (0.3303, 0.0, 0.9502), (0.2664, 0.0, 1.066), (0.4368, -0.07318, 1.429), (0.1804, 0.0, 0.8737), (0.2006, 5.821e-10, 0.8892), (0.1065, 0.0, 0.7514), (0.03614, 2.328e-10, -1.251), (0.07385, 2.91e-10, -1.241), (0.05713, -0.04735, 0.7359), (4.366e-10, -0.06382, 0.7359), (0.07668, -3.492e-10, 0.7359), (0.03094, -0.06063, 0.6606), (0.07083, -0.02624, 0.6606), (0.1436, -0.0834, 0.8738), (0.0, -0.1076, 0.8111), (0.1565, 0.0, 0.8111), (0.1661, -0.04629, 0.8533), (0.07757, -0.103, 0.8534), (0.05608, -0.04999, 0.4812), (0.05608, -0.05311, -0.006905), (1.455e-10, -0.06854, 0.4812), (1.455e-10, -0.07378, -0.006905), (0.07542, -5.53e-10, 0.4812), (0.07542, -1.019e-10, -0.006905), (0.07083, -0.02899, -0.2514), (0.07083, -0.02845, 0.2409), (0.03094, -0.0687, -0.2514), (0.03094, -0.06712, 0.2409), (0.5272, -0.07318, 1.212), (0.3744, -0.07318, 1.209), (0.4508, -0.1464, 1.211), (0.3785, -0.1273, 1.279), (0.4766, -0.127, 1.112), (0.3801, -0.1272, 1.145), (0.5008, 0.0, 1.104), (0.356, 0.0, 1.153), (0.3114, -0.07318, 1.327), (0.3741, -0.1464, 1.378), (0.3409, 0.0, 1.501), (0.5072, 0.0, 1.328), (0.4815, -0.1273, 1.318), (0.3528, 0.0, 1.269), (0.2266, -0.07318, 1.538), (0.1771, -0.07318, 1.394), (0.2018, -0.1464, 1.466), (0.09124, 0.0, 1.404), (0.3256, -0.1273, 1.478), (0.2643, -0.1273, 1.388), (0.249, 0.0, 1.365), (-3.492e-09, -0.07318, 1.559), (-6.985e-10, -0.07318, 1.411), (-1.688e-09, -0.1464, 1.485), (0.1097, -0.1273, 1.533), (0.09492, -0.1273, 1.43), (0.1133, 0.0, 1.559), (0.05642, -0.05328, -0.4885), (1.164e-10, -0.07401, -0.4885), (0.07552, 0.0, -0.4885), (-0.08067, -0.0291, 0.7481), (-0.0553, -0.05256, -1.241), (-0.0315, -0.05764, -1.249), (-0.1272, -0.04341, 0.7696), (-0.08196, -0.06515, 0.7514), (-0.1792, -0.04894, 0.8808), (-0.1236, -0.08271, 0.8111), (-0.238, -0.06283, 0.9109), (-0.1603, -0.09886, 0.8902), (-0.1976, -0.07288, 1.038), (-0.2016, -0.1399, 0.9753), (-0.4251, -0.07153, 1.017), (-0.3198, -0.07311, 1.103), (-0.3718, -0.1446, 1.06), (-0.3134, -0.1204, 0.9685), (-0.2755, -0.1255, 1.047), (-0.03575, -0.06598, 0.7481), (-0.05853, -0.09587, 0.7696), (-0.08397, -0.1088, 0.8808), (-0.09791, -0.1359, 0.9157), (-0.1045, -0.1255, 1.009), (-0.05939, -0.0299, -1.249), (-0.1054, 0.0, 1.031), (-0.3303, 0.0, 0.9502), (-0.2664, 1.746e-10, 1.066), (-0.4368, -0.07318, 1.429), (-0.1804, -2.91e-10, 0.8737), (-0.2006, 6.985e-10, 0.8892), (-0.1065, -3.783e-10, 0.7514), (-0.03614, 0.0, -1.251), (-0.07385, 0.0, -1.241), (-0.05713, -0.04735, 0.7359), (-0.07668, 0.0, 0.7359), (-0.03094, -0.06063, 0.6606), (-0.07083, -0.02624, 0.6606), (-0.1436, -0.0834, 0.8738), (-0.1565, 8.731e-10, 0.8111), (-0.1661, -0.04629, 0.8533), (-0.07757, -0.103, 0.8534), (-0.05608, -0.04999, 0.4812), (-0.05608, -0.05311, -0.006905), (-0.07542, 0.0, 0.4812), (-0.07542, 0.0, -0.006905), (-0.07083, -0.02899, -0.2514), (-0.07083, -0.02845, 0.2409), (-0.03094, -0.0687, -0.2514), (-0.03094, -0.06712, 0.2409), (-0.5272, -0.07318, 1.212), (-0.3744, -0.07318, 1.209), (-0.4508, -0.1464, 1.211), (-0.3785, -0.1273, 1.279), (-0.4766, -0.127, 1.112), (-0.3801, -0.1272, 1.145), (-0.5008, 8.149e-10, 1.104), (-0.356, 1.164e-10, 1.153), (-0.3114, -0.07318, 1.327), (-0.3741, -0.1464, 1.378), (-0.3409, -2.91e-10, 1.501), (-0.5072, 7.567e-10, 1.328), (-0.4815, -0.1273, 1.318), (-0.3528, 1.746e-10, 1.269), (-0.2266, -0.07318, 1.538), (-0.1771, -0.07318, 1.394), (-0.2018, -0.1464, 1.466), (-0.09124, 1.746e-10, 1.404), (-0.3256, -0.1273, 1.478), (-0.2643, -0.1273, 1.388), (-0.249, 2.91e-10, 1.365), (-0.1097, -0.1273, 1.533), (-0.09492, -0.1273, 1.43), (-0.1133, -1.746e-10, 1.559), (-0.05608, -0.05324, -0.4885), (-0.07542, 0.0, -0.4885), (-0.05608, -0.05324, -1.04), (0.05642, -0.05328, -1.04), (-0.07542, 0.0, -1.04), (1.164e-10, -0.07401, -1.04), (-0.07083, -0.02899, -0.7678), (0.03102, -0.06872, -0.7678), (0.07552, 0.0, -0.7678), (0.07101, -0.0289, -0.7678), (1.164e-10, -0.07401, -0.7678), (-0.07542, 0.0, -0.7678), (0.07206, -0.0261, 0.7359), (0.03444, -0.0334, -1.251), (0.04582, -0.08091, 0.7514), (0.08126, -0.1036, 0.8738), (0.1024, -0.1431, 0.9636), (0.08945, -0.1212, 0.89), (0.2937, -0.1414, 1.008), (0.2675, -0.07297, 1.064), (0.1053, -0.07296, 1.028), (0.03154, -0.05989, 0.7359), (0.3268, -0.06806, 0.9524), (0.4283, -0.1462, 1.129), (0.1736, -0.04647, 0.8738), (0.1935, -0.05506, 0.8895), (0.1012, -0.0363, 0.7514), (0.03094, -0.06393, 0.4812), (0.07083, -0.02737, 0.4812), (0.1502, -0.04622, 0.8111), (0.06979, -0.1022, 0.8111), (0.06942, -0.02902, -1.241), (0.03092, -0.06734, -1.241), (0.07101, -0.0289, -0.4885), (0.07083, -0.02892, -0.006905), (0.03102, -0.06872, -0.4885), (0.03094, -0.0685, -0.006905), (0.504, -0.07318, 1.327), (0.4978, -0.07298, 1.105), (0.359, -0.07317, 1.152), (0.295, -0.1464, 1.433), (0.356, -0.07318, 1.271), (0.43, -0.1464, 1.299), (0.1023, -0.1464, 1.481), (0.339, -0.07318, 1.498), (0.2509, -0.07318, 1.368), (0.1129, -0.07318, 1.555), (0.0917, -0.07318, 1.407), (-0.07206, -0.0261, 0.7359), (-0.03444, -0.0334, -1.251), (-0.04582, -0.08091, 0.7514), (-0.08126, -0.1036, 0.8738), (-0.1024, -0.1431, 0.9636), (-0.08945, -0.1212, 0.89), (-0.2937, -0.1414, 1.008), (-0.2675, -0.07297, 1.064), (-0.1053, -0.07296, 1.028), (-0.03154, -0.05989, 0.7359), (-0.3268, -0.06806, 0.9524), (-0.4283, -0.1462, 1.129), (-0.1736, -0.04647, 0.8738), (-0.1935, -0.05506, 0.8895), (-0.1012, -0.0363, 0.7514), (-0.03094, -0.06393, 0.4812), (-0.07083, -0.02737, 0.4812), (-0.1502, -0.04622, 0.8111), (-0.06979, -0.1022, 0.8111), (-0.06942, -0.02902, -1.241), (-0.03092, -0.06734, -1.241), (-0.07083, -0.02899, -0.4885), (-0.07083, -0.02892, -0.006905), (-0.03094, -0.0687, -0.4885), (-0.03094, -0.0685, -0.006905), (-0.504, -0.07318, 1.327), (-0.4978, -0.07298, 1.105), (-0.359, -0.07317, 1.152), (-0.295, -0.1464, 1.433), (-0.356, -0.07318, 1.271), (-0.43, -0.1464, 1.299), (-0.1023, -0.1464, 1.481), (-0.339, -0.07318, 1.498), (-0.2509, -0.07318, 1.368), (-0.1129, -0.07318, 1.555), (-0.0917, -0.07318, 1.407), (0.07101, -0.0289, -1.04), (0.07552, 0.0, -1.04), (0.03102, -0.06872, -1.04), (-0.07083, -0.02899, -1.04), (0.05642, -0.05328, -0.7678), (-0.05608, -0.05324, -0.7678), (0.05642, -0.05328, -0.8588), (0.05642, -0.05328, -0.9485), (0.04626, -0.06148, -0.9485), (0.04626, -0.06148, -0.8588), (0.07646, -0.02668, -0.7785), (0.0773, -0.02651, -1.028), (0.1144, 0.0, -1.028), (0.1144, -0.02668, -1.028), (0.1144, 0.0, -0.7785), (0.1144, -0.02668, -0.7785)], [], [(18, 21, 30, 28), (47, 2, 424, 419), (15, 13, 11, 4), (1, 45, 4, 11), (38, 72, 75, 41), (56, 63, 19, 6), (58, 57, 8, 10), (21, 39, 43, 30), (2, 17, 51, 48), (52, 65, 22, 26), (37, 33, 68, 71), (16, 5, 49, 61), (31, 42, 74, 53), (35, 70, 52, 26), (51, 17, 27, 66), (69, 32, 14, 60), (15, 34, 36, 25), (62, 73, 40, 20), (13, 15, 25, 24), (0, 1, 11, 7), (12, 23, 64, 50), (6, 7, 8), (9, 10, 11), (14, 15, 16), (19, 20, 21), (22, 23, 24), (27, 28, 29), (32, 33, 34), (35, 36, 37), (38, 39, 40), (41, 42, 43), (18, 28, 27, 17), (6, 19, 21, 7), (17, 2, 3, 18), (28, 30, 31, 29), (43, 39, 38, 41), (39, 21, 20, 40), (42, 31, 30, 43), (24, 25, 26, 22), (34, 15, 14, 32), (25, 36, 35, 26), (23, 12, 13, 24), (33, 37, 36, 34), (12, 50, 59, 9), (53, 67, 29, 31), (58, 10, 9, 59), (56, 6, 8, 57), (60, 14, 16, 61), (62, 20, 19, 63), (66, 27, 29, 67), (64, 23, 22, 65), (68, 33, 32, 69), (70, 35, 37, 71), (7, 11, 10, 8), (11, 13, 12, 9), (15, 4, 5, 16), (46, 0, 7, 3), (4, 45, 44, 5), (3, 7, 21, 18), (133, 206, 337, 208), (206, 126, 166, 337), (337, 166, 77, 204), (208, 337, 204, 84), (152, 202, 338, 192), (202, 125, 194, 338), (338, 194, 76, 168), (192, 338, 168, 102), (103, 182, 339, 191), (182, 77, 170, 339), (339, 170, 78, 183), (191, 339, 183, 104), (111, 213, 340, 190), (213, 85, 209, 340), (340, 209, 79, 184), (190, 340, 184, 105), (106, 185, 341, 189), (185, 80, 176, 341), (341, 176, 81, 186), (189, 341, 186, 107), (105, 184, 342, 188), (184, 79, 174, 342), (342, 174, 80, 185), (188, 342, 185, 106), (81, 176, 343, 181), (176, 80, 180, 343), (343, 180, 82, 179), (181, 343, 179, 83), (130, 175, 344, 197), (175, 81, 181, 344), (344, 181, 83, 178), (197, 344, 178, 132), (130, 195, 345, 175), (195, 151, 187, 345), (345, 187, 107, 186), (175, 345, 186, 81), (84, 204, 346, 207), (204, 77, 182, 346), (346, 182, 103, 205), (207, 346, 205, 109), (80, 173, 347, 180), (173, 129, 196, 347), (347, 196, 131, 177), (180, 347, 177, 82), (83, 179, 348, 229), (179, 82, 228, 348), (348, 228, 88, 226), (229, 348, 226, 89), (85, 212, 349, 209), (212, 134, 199, 349), (349, 199, 128, 171), (209, 349, 171, 79), (79, 171, 350, 174), (171, 128, 200, 350), (350, 200, 129, 173), (174, 350, 173, 80), (77, 166, 351, 170), (166, 126, 201, 351), (351, 201, 127, 169), (170, 351, 169, 78), (86, 214, 352, 223), (214, 84, 207, 352), (352, 207, 109, 216), (223, 352, 216, 114), (135, 218, 353, 221), (218, 133, 208, 353), (353, 208, 84, 214), (221, 353, 214, 86), (78, 169, 354, 172), (169, 127, 211, 354), (354, 211, 134, 212), (172, 354, 212, 85), (104, 183, 355, 210), (183, 78, 172, 355), (355, 172, 85, 213), (210, 355, 213, 111), (125, 203, 356, 194), (356, 409, 328, 167), (167, 328, 411, 357), (194, 356, 167, 76), (76, 167, 357, 168), (357, 411, 330, 193), (392, 412, 329, 284), (168, 357, 193, 102), (253, 136, 220, 358), (358, 220, 87, 251), (136, 219, 359, 220), (219, 135, 221, 359), (359, 221, 86, 215), (220, 359, 215, 87), (251, 87, 222, 360), (360, 222, 115, 252), (87, 215, 361, 222), (215, 86, 223, 361), (361, 223, 114, 217), (222, 361, 217, 115), (88, 224, 362, 236), (224, 137, 235, 362), (362, 235, 139, 198), (236, 362, 198, 90), (82, 177, 363, 228), (177, 131, 230, 363), (363, 230, 137, 224), (228, 363, 224, 88), (132, 178, 364, 231), (178, 83, 229, 364), (364, 229, 89, 225), (231, 364, 225, 138), (91, 233, 365, 243), (233, 90, 242, 365), (365, 242, 92, 240), (243, 365, 240, 93), (138, 225, 366, 237), (225, 89, 227, 366), (366, 227, 91, 232), (237, 366, 232, 140), (89, 226, 367, 227), (226, 88, 236, 367), (367, 236, 90, 233), (227, 367, 233, 91), (93, 240, 368, 249), (240, 92, 248, 368), (368, 248, 122, 247), (249, 368, 247, 123), (90, 198, 369, 242), (198, 139, 234, 369), (369, 234, 141, 238), (242, 369, 238, 92), (140, 232, 370, 244), (232, 91, 243, 370), (370, 243, 93, 239), (244, 370, 239, 142), (92, 238, 371, 248), (238, 141, 250, 371), (371, 250, 163, 245), (248, 371, 245, 122), (142, 239, 372, 241), (239, 93, 249, 372), (372, 249, 123, 246), (241, 372, 246, 164), (153, 288, 373, 286), (288, 108, 285, 373), (373, 285, 95, 254), (286, 373, 254, 144), (152, 192, 374, 283), (192, 102, 256, 374), (374, 256, 94, 275), (283, 374, 275, 143), (103, 191, 375, 270), (191, 104, 271, 375), (375, 271, 96, 258), (270, 375, 258, 95), (111, 190, 376, 292), (190, 105, 272, 376), (376, 272, 97, 289), (292, 376, 289, 110), (106, 189, 377, 273), (189, 107, 274, 377), (377, 274, 99, 264), (273, 377, 264, 98), (105, 188, 378, 272), (188, 106, 273, 378), (378, 273, 98, 262), (272, 378, 262, 97), (99, 269, 379, 264), (269, 101, 267, 379), (379, 267, 100, 268), (264, 379, 268, 98), (148, 278, 380, 263), (278, 150, 266, 380), (380, 266, 101, 269), (263, 380, 269, 99), (148, 263, 381, 276), (263, 99, 274, 381), (381, 274, 107, 187), (276, 381, 187, 151), (108, 287, 382, 285), (287, 109, 205, 382), (382, 205, 103, 270), (285, 382, 270, 95), (98, 268, 383, 261), (268, 100, 265, 383), (383, 265, 149, 277), (261, 383, 277, 147), (101, 306, 384, 267), (306, 117, 303, 384), (384, 303, 116, 305), (267, 384, 305, 100), (110, 289, 385, 291), (289, 97, 259, 385), (385, 259, 146, 280), (291, 385, 280, 154), (97, 262, 386, 259), (262, 98, 261, 386), (386, 261, 147, 281), (259, 386, 281, 146), (95, 258, 387, 254), (258, 96, 257, 387), (387, 257, 145, 282), (254, 387, 282, 144), (112, 300, 388, 293), (300, 114, 216, 388), (388, 216, 109, 287), (293, 388, 287, 108), (155, 298, 389, 295), (298, 112, 293, 389), (389, 293, 108, 288), (295, 389, 288, 153), (96, 260, 390, 257), (260, 110, 291, 390), (390, 291, 154, 290), (257, 390, 290, 145), (104, 210, 391, 271), (210, 111, 292, 391), (391, 292, 110, 260), (271, 391, 260, 96), (143, 275, 392, 284), (275, 94, 255, 392), (393, 124, 327, 255), (255, 327, 412, 392), (94, 256, 393, 255), (256, 102, 193, 393), (193, 330, 124, 393), (251, 360, 332, 413), (360, 252, 335, 332), (394, 325, 113, 297), (326, 394, 297, 156), (156, 297, 395, 296), (297, 113, 294, 395), (395, 294, 112, 298), (296, 395, 298, 155), (396, 252, 115, 299), (325, 396, 299, 113), (113, 299, 397, 294), (299, 115, 217, 397), (397, 217, 114, 300), (294, 397, 300, 112), (116, 313, 398, 301), (313, 118, 279, 398), (398, 279, 159, 312), (301, 398, 312, 157), (100, 305, 399, 265), (305, 116, 301, 399), (399, 301, 157, 307), (265, 399, 307, 149), (150, 308, 400, 266), (308, 158, 302, 400), (400, 302, 117, 306), (266, 400, 306, 101), (119, 320, 401, 310), (320, 121, 317, 401), (401, 317, 120, 319), (310, 401, 319, 118), (158, 314, 402, 302), (314, 160, 309, 402), (402, 309, 119, 304), (302, 402, 304, 117), (117, 304, 403, 303), (304, 119, 310, 403), (403, 310, 118, 313), (303, 403, 313, 116), (121, 323, 404, 317), (323, 123, 247, 404), (404, 247, 122, 322), (317, 404, 322, 120), (118, 319, 405, 279), (319, 120, 315, 405), (405, 315, 161, 311), (279, 405, 311, 159), (160, 321, 406, 309), (321, 162, 316, 406), (406, 316, 121, 320), (309, 406, 320, 119), (120, 322, 407, 315), (322, 122, 245, 407), (407, 245, 163, 324), (315, 407, 324, 161), (162, 318, 408, 316), (318, 164, 246, 408), (408, 246, 123, 323), (316, 408, 323, 121), (331, 336, 329, 412), (412, 327, 414, 331), (253, 358, 334, 333), (394, 326, 336, 331), (252, 396, 165, 335), (325, 394, 331, 414), (165, 414, 327, 124), (396, 325, 414, 165), (358, 251, 413, 334), (72, 38, 40, 73), (46, 47, 413), (44, 45, 328), (334, 419, 55, 333), (1, 0, 415, 416), (413, 415, 0, 46), (45, 1, 416, 328), (420, 44, 328, 409), (165, 124, 330, 335), (411, 332, 335, 330), (332, 411, 417, 418), (328, 416, 417, 411), (332, 418, 415, 413), (416, 415, 418, 417), (54, 420, 409, 410), (413, 47, 419, 334), (74, 42, 41, 75), (419, 424, 423, 55), (49, 5, 422, 421), (424, 2, 48, 423), (2, 47, 46, 3), (422, 5, 44, 420), (420, 54, 421, 422), (203, 410, 409, 356)])
me_cube_007.polygons.foreach_set('use_smooth', [True] * 373)
_uv = me_cube_007.uv_layers.new(name='UVMap')
_uv.uv.foreach_set('vector', [0.2694, 0.6859, 0.2654, 0.7258, 0.2248, 0.7162, 0.2392, 0.6883, 0.1561, 0.7185, 0.1561, 0.6843, 0.1629, 0.6966, 0.1629, 0.7149, 0.4012, 0.7065, 0.3635, 0.7059, 0.3647, 0.6627, 0.4028, 0.6641, 0.07401, 0.7191, 0.03685, 0.7191, 0.03685, 0.6843, 0.07401, 0.6843, 0.4733, 0.7223, 0.4539, 0.7223, 0.4539, 0.6858, 0.4733, 0.6858, 0.3035, 0.7491, 0.2705, 0.7472, 0.2681, 0.7281, 0.3081, 0.729, 0.07689, 0.6627, 0.114, 0.6627, 0.114, 0.6823, 0.07689, 0.6823, 0.4959, 0.7223, 0.4754, 0.7223, 0.4754, 0.6858, 0.4959, 0.6858, 0.311, 0.6833, 0.2693, 0.684, 0.2672, 0.6643, 0.3104, 0.6627, 0.3985, 0.765, 0.3604, 0.7626, 0.3634, 0.7434, 0.3998, 0.745, 0.7724, 0.3457, 0.7724, 0.3094, 0.7918, 0.3094, 0.7918, 0.3457, 0.4035, 0.7039, 0.4047, 0.6642, 0.4234, 0.6643, 0.4231, 0.7009, 0.4959, 0.6838, 0.4756, 0.6838, 0.4724, 0.6648, 0.4946, 0.6627, 0.77, 0.3477, 0.7724, 0.3673, 0.7053, 0.3677, 0.7051, 0.3477, 0.2672, 0.6643, 0.2693, 0.684, 0.2391, 0.6866, 0.2291, 0.6708, 0.7731, 0.2883, 0.7701, 0.3073, 0.708, 0.3073, 0.7084, 0.286, 0.7051, 0.3094, 0.7703, 0.3094, 0.7703, 0.3457, 0.7051, 0.3457, 0.4919, 0.7444, 0.4736, 0.7433, 0.4757, 0.7243, 0.4931, 0.7243, 0.3635, 0.7059, 0.4012, 0.7065, 0.3998, 0.7428, 0.3631, 0.7414, 0.1169, 0.7191, 0.07401, 0.7191, 0.07401, 0.6843, 0.1169, 0.6843, 0.3616, 0.7058, 0.3612, 0.7414, 0.3425, 0.741, 0.3432, 0.7059, 0.3081, 0.729, 0.311, 0.7269, 0.3101, 0.7299, 0.3624, 0.6654, 0.3615, 0.6635, 0.3647, 0.6627, 0.4042, 0.7058, 0.4012, 0.7065, 0.4035, 0.7039, 0.2681, 0.7281, 0.2662, 0.7288, 0.2654, 0.7258, 0.3634, 0.7434, 0.3614, 0.7428, 0.3631, 0.7414, 0.2391, 0.6866, 0.2392, 0.6883, 0.2377, 0.6875, 0.7701, 0.3073, 0.772, 0.3079, 0.7703, 0.3094, 0.77, 0.3477, 0.7703, 0.3457, 0.772, 0.3472, 0.4737, 0.7238, 0.4754, 0.7223, 0.4757, 0.7243, 0.4737, 0.6844, 0.4756, 0.6838, 0.4754, 0.6858, 0.2694, 0.6859, 0.2392, 0.6883, 0.2391, 0.6866, 0.2693, 0.684, 0.3081, 0.729, 0.2681, 0.7281, 0.2654, 0.7258, 0.311, 0.7269, 0.2693, 0.684, 0.311, 0.6833, 0.311, 0.6853, 0.2694, 0.6859, 0.2392, 0.6883, 0.2248, 0.7162, 0.2231, 0.7153, 0.2377, 0.6875, 0.4754, 0.6858, 0.4754, 0.7223, 0.4733, 0.7223, 0.4733, 0.6858, 0.4754, 0.7223, 0.4959, 0.7223, 0.4931, 0.7243, 0.4757, 0.7243, 0.4756, 0.6838, 0.4959, 0.6838, 0.4959, 0.6858, 0.4754, 0.6858, 0.3631, 0.7414, 0.3998, 0.7428, 0.3998, 0.745, 0.3634, 0.7434, 0.7703, 0.3094, 0.7051, 0.3094, 0.708, 0.3073, 0.7701, 0.3073, 0.7051, 0.3457, 0.7703, 0.3457, 0.77, 0.3477, 0.7051, 0.3477, 0.3612, 0.7414, 0.3616, 0.7058, 0.3635, 0.7059, 0.3631, 0.7414, 0.7724, 0.3094, 0.7724, 0.3457, 0.7703, 0.3457, 0.7703, 0.3094, 0.3616, 0.7058, 0.3432, 0.7059, 0.3419, 0.6696, 0.3624, 0.6654, 0.2061, 0.7042, 0.2272, 0.672, 0.2377, 0.6875, 0.2231, 0.7153, 0.3414, 0.6675, 0.3615, 0.6635, 0.3624, 0.6654, 0.3419, 0.6696, 0.3035, 0.7491, 0.3081, 0.729, 0.3101, 0.7299, 0.3053, 0.7495, 0.4234, 0.7029, 0.4042, 0.7058, 0.4035, 0.7039, 0.4231, 0.7009, 0.2686, 0.7474, 0.2662, 0.7288, 0.2681, 0.7281, 0.2705, 0.7472, 0.2291, 0.6708, 0.2391, 0.6866, 0.2377, 0.6875, 0.2272, 0.672, 0.3584, 0.7623, 0.3614, 0.7428, 0.3634, 0.7434, 0.3604, 0.7626, 0.7751, 0.2886, 0.772, 0.3079, 0.7701, 0.3073, 0.7731, 0.2883, 0.7724, 0.3673, 0.77, 0.3477, 0.772, 0.3472, 0.7746, 0.367, 0.1169, 0.6843, 0.07401, 0.6843, 0.07689, 0.6823, 0.114, 0.6823, 0.3647, 0.6627, 0.3635, 0.7059, 0.3616, 0.7058, 0.3624, 0.6654, 0.4012, 0.7065, 0.4028, 0.6641, 0.4047, 0.6642, 0.4035, 0.7039, 0.1541, 0.7191, 0.1169, 0.7191, 0.1169, 0.6843, 0.1541, 0.6843, 0.03685, 0.6843, 0.03685, 0.7191, 0.03481, 0.7178, 0.03481, 0.6843, 0.311, 0.6853, 0.311, 0.7269, 0.2654, 0.7258, 0.2694, 0.6859, 0.67, 0.9379, 0.6728, 0.9743, 0.6595, 0.9763, 0.6573, 0.9383, 0.6728, 0.9743, 0.6747, 0.9812, 0.6608, 0.9839, 0.6595, 0.9763, 0.6595, 0.9763, 0.6608, 0.9839, 0.6471, 0.9848, 0.6459, 0.9774, 0.6573, 0.9383, 0.6595, 0.9763, 0.6459, 0.9774, 0.6446, 0.9386, 0.7348, 0.4284, 0.7348, 0.4458, 0.7187, 0.445, 0.7178, 0.4284, 0.7348, 0.4458, 0.7348, 0.4587, 0.7204, 0.457, 0.7187, 0.445, 0.7187, 0.445, 0.7204, 0.457, 0.7111, 0.4532, 0.7071, 0.4436, 0.7178, 0.4284, 0.7187, 0.445, 0.7071, 0.4436, 0.7051, 0.4284, 0.7783, 0.1354, 0.7792, 0.1533, 0.7713, 0.157, 0.7708, 0.1354, 0.7792, 0.1533, 0.7826, 0.1689, 0.774, 0.1748, 0.7713, 0.157, 0.7713, 0.157, 0.774, 0.1748, 0.7627, 0.1828, 0.7601, 0.1618, 0.7708, 0.1354, 0.7713, 0.157, 0.7601, 0.1618, 0.7598, 0.1354, 0.7197, 0.1354, 0.7216, 0.1737, 0.7116, 0.1766, 0.7095, 0.1354, 0.7216, 0.1737, 0.7271, 0.2048, 0.7174, 0.2104, 0.7116, 0.1766, 0.7116, 0.1766, 0.7174, 0.2104, 0.713, 0.2125, 0.7072, 0.1779, 0.7095, 0.1354, 0.7116, 0.1766, 0.7072, 0.1779, 0.7051, 0.1354, 0.4612, 0.3237, 0.4591, 0.3771, 0.4326, 0.3773, 0.436, 0.3237, 0.4591, 0.3771, 0.4511, 0.436, 0.4188, 0.4295, 0.4326, 0.3773, 0.4326, 0.3773, 0.4188, 0.4295, 0.3945, 0.4233, 0.4075, 0.3758, 0.436, 0.3237, 0.4326, 0.3773, 0.4075, 0.3758, 0.4112, 0.3237, 0.4858, 0.3237, 0.4852, 0.3722, 0.476, 0.3741, 0.477, 0.3237, 0.4852, 0.3722, 0.4871, 0.4123, 0.4769, 0.417, 0.476, 0.3741, 0.476, 0.3741, 0.4769, 0.417, 0.4511, 0.436, 0.4591, 0.3771, 0.477, 0.3237, 0.476, 0.3741, 0.4591, 0.3771, 0.4612, 0.3237, 0.3945, 0.4233, 0.4188, 0.4295, 0.3916, 0.4747, 0.3728, 0.4603, 0.4188, 0.4295, 0.4511, 0.436, 0.4119, 0.491, 0.3916, 0.4747, 0.3916, 0.4747, 0.4119, 0.491, 0.3687, 0.5308, 0.3567, 0.5082, 0.3728, 0.4603, 0.3916, 0.4747, 0.3567, 0.5082, 0.3447, 0.4863, 0.3401, 0.4008, 0.3688, 0.4132, 0.3512, 0.4431, 0.3272, 0.4245, 0.3688, 0.4132, 0.3945, 0.4233, 0.3728, 0.4603, 0.3512, 0.4431, 0.3512, 0.4431, 0.3728, 0.4603, 0.3447, 0.4863, 0.3298, 0.4635, 0.3272, 0.4245, 0.3512, 0.4431, 0.3298, 0.4635, 0.3131, 0.4407, 0.3401, 0.4008, 0.3493, 0.366, 0.3805, 0.3718, 0.3688, 0.4132, 0.3493, 0.366, 0.3529, 0.3236, 0.3844, 0.3237, 0.3805, 0.3718, 0.3805, 0.3718, 0.3844, 0.3237, 0.4112, 0.3237, 0.4075, 0.3758, 0.3688, 0.4132, 0.3805, 0.3718, 0.4075, 0.3758, 0.3945, 0.4233, 0.6446, 0.9386, 0.6459, 0.9774, 0.6312, 0.9772, 0.6306, 0.9387, 0.6459, 0.9774, 0.6471, 0.9848, 0.6321, 0.9841, 0.6312, 0.9772, 0.6312, 0.9772, 0.6321, 0.9841, 0.6151, 0.9836, 0.6151, 0.9771, 0.6306, 0.9387, 0.6312, 0.9772, 0.6151, 0.9771, 0.6151, 0.9387, 0.4511, 0.436, 0.4715, 0.4696, 0.4339, 0.5137, 0.4119, 0.491, 0.4715, 0.4696, 0.5017, 0.4952, 0.4636, 0.5431, 0.4339, 0.5137, 0.4339, 0.5137, 0.4636, 0.5431, 0.4074, 0.5922, 0.3843, 0.5566, 0.4119, 0.491, 0.4339, 0.5137, 0.3843, 0.5566, 0.3687, 0.5308, 0.3447, 0.4863, 0.3567, 0.5082, 0.3181, 0.5294, 0.3127, 0.5032, 0.3567, 0.5082, 0.3687, 0.5308, 0.3231, 0.555, 0.3181, 0.5294, 0.3181, 0.5294, 0.3231, 0.555, 0.2759, 0.5638, 0.2773, 0.5364, 0.3127, 0.5032, 0.3181, 0.5294, 0.2773, 0.5364, 0.2789, 0.5081, 0.7271, 0.2048, 0.7366, 0.2267, 0.7277, 0.2335, 0.7174, 0.2104, 0.7366, 0.2267, 0.7508, 0.2454, 0.7427, 0.2525, 0.7277, 0.2335, 0.7277, 0.2335, 0.7427, 0.2525, 0.7394, 0.2556, 0.7236, 0.236, 0.7174, 0.2104, 0.7277, 0.2335, 0.7236, 0.236, 0.713, 0.2125, 0.4871, 0.4123, 0.5008, 0.44, 0.492, 0.4468, 0.4769, 0.417, 0.5008, 0.44, 0.525, 0.4603, 0.5191, 0.4693, 0.492, 0.4468, 0.492, 0.4468, 0.5191, 0.4693, 0.5017, 0.4952, 0.4715, 0.4696, 0.4769, 0.417, 0.492, 0.4468, 0.4715, 0.4696, 0.4511, 0.436, 0.7826, 0.1689, 0.7903, 0.1814, 0.7821, 0.1888, 0.774, 0.1748, 0.7903, 0.1814, 0.8017, 0.1916, 0.7958, 0.201, 0.7821, 0.1888, 0.7821, 0.1888, 0.7958, 0.201, 0.7855, 0.2142, 0.7708, 0.1989, 0.774, 0.1748, 0.7821, 0.1888, 0.7708, 0.1989, 0.7627, 0.1828, 0.6446, 0.7359, 0.6442, 0.8515, 0.6303, 0.8514, 0.6305, 0.7358, 0.6442, 0.8515, 0.6446, 0.9386, 0.6306, 0.9387, 0.6303, 0.8514, 0.6303, 0.8514, 0.6306, 0.9387, 0.6151, 0.9387, 0.6153, 0.8513, 0.6305, 0.7358, 0.6303, 0.8514, 0.6153, 0.8513, 0.6155, 0.7358, 0.6718, 0.7362, 0.6705, 0.8517, 0.6572, 0.8516, 0.658, 0.736, 0.6705, 0.8517, 0.67, 0.9379, 0.6573, 0.9383, 0.6572, 0.8516, 0.6572, 0.8516, 0.6573, 0.9383, 0.6446, 0.9386, 0.6442, 0.8515, 0.658, 0.736, 0.6572, 0.8516, 0.6442, 0.8515, 0.6446, 0.7359, 0.7627, 0.1828, 0.7708, 0.1989, 0.7541, 0.2131, 0.7456, 0.1938, 0.7708, 0.1989, 0.7855, 0.2142, 0.7681, 0.2309, 0.7541, 0.2131, 0.7541, 0.2131, 0.7681, 0.2309, 0.7508, 0.2454, 0.7366, 0.2267, 0.7456, 0.1938, 0.7541, 0.2131, 0.7366, 0.2267, 0.7271, 0.2048, 0.7598, 0.1354, 0.7601, 0.1618, 0.7413, 0.1679, 0.7402, 0.1354, 0.7601, 0.1618, 0.7627, 0.1828, 0.7456, 0.1938, 0.7413, 0.1679, 0.7413, 0.1679, 0.7456, 0.1938, 0.7271, 0.2048, 0.7216, 0.1737, 0.7402, 0.1354, 0.7413, 0.1679, 0.7216, 0.1737, 0.7197, 0.1354, 0.661, 0.01521, 0.6631, 0.02155, 0.6497, 0.02409, 0.6469, 0.01888, 0.6497, 0.02409, 0.6575, 0.1174, 0.6435, 0.1182, 0.6375, 0.02525, 0.6375, 0.02525, 0.6435, 0.1182, 0.6291, 0.1186, 0.6247, 0.02611, 0.6469, 0.01888, 0.6497, 0.02409, 0.6375, 0.02525, 0.6371, 0.02138, 0.6371, 0.02138, 0.6375, 0.02525, 0.6247, 0.02611, 0.6264, 0.02046, 0.6247, 0.02611, 0.6291, 0.1186, 0.6139, 0.1191, 0.6107, 0.02684, 0.5714, 0.02679, 0.5709, 0.1197, 0.557, 0.1198, 0.5577, 0.02523, 0.6264, 0.02046, 0.6247, 0.02611, 0.6107, 0.02684, 0.6105, 0.02024, 0.6732, 0.3852, 0.6729, 0.4993, 0.6588, 0.4993, 0.6591, 0.3852, 0.6591, 0.3852, 0.6588, 0.4993, 0.6451, 0.4992, 0.6455, 0.3851, 0.6729, 0.4993, 0.6726, 0.617, 0.6585, 0.6169, 0.6588, 0.4993, 0.6726, 0.617, 0.6718, 0.7362, 0.658, 0.736, 0.6585, 0.6169, 0.6585, 0.6169, 0.658, 0.736, 0.6446, 0.7359, 0.6449, 0.6168, 0.6588, 0.4993, 0.6585, 0.6169, 0.6449, 0.6168, 0.6451, 0.4992, 0.6455, 0.3851, 0.6451, 0.4992, 0.6309, 0.4992, 0.6312, 0.3851, 0.6312, 0.3851, 0.6309, 0.4992, 0.6158, 0.4992, 0.6161, 0.3851, 0.6451, 0.4992, 0.6449, 0.6168, 0.6307, 0.6168, 0.6309, 0.4992, 0.6449, 0.6168, 0.6446, 0.7359, 0.6305, 0.7358, 0.6307, 0.6168, 0.6307, 0.6168, 0.6305, 0.7358, 0.6155, 0.7358, 0.6156, 0.6167, 0.6309, 0.4992, 0.6307, 0.6168, 0.6156, 0.6167, 0.6158, 0.4992, 0.2759, 0.5638, 0.2751, 0.5925, 0.2171, 0.5817, 0.226, 0.5536, 0.2751, 0.5925, 0.2746, 0.6322, 0.2043, 0.6211, 0.2171, 0.5817, 0.2171, 0.5817, 0.2043, 0.6211, 0.1371, 0.5869, 0.1617, 0.5524, 0.226, 0.5536, 0.2171, 0.5817, 0.1617, 0.5524, 0.1787, 0.5274, 0.3687, 0.5308, 0.3843, 0.5566, 0.3304, 0.5833, 0.3231, 0.555, 0.3843, 0.5566, 0.4074, 0.5922, 0.3422, 0.6233, 0.3304, 0.5833, 0.3304, 0.5833, 0.3422, 0.6233, 0.2746, 0.6322, 0.2751, 0.5925, 0.3231, 0.555, 0.3304, 0.5833, 0.2751, 0.5925, 0.2759, 0.5638, 0.3131, 0.4407, 0.3298, 0.4635, 0.3053, 0.4768, 0.297, 0.4518, 0.3298, 0.4635, 0.3447, 0.4863, 0.3127, 0.5032, 0.3053, 0.4768, 0.3053, 0.4768, 0.3127, 0.5032, 0.2789, 0.5081, 0.2799, 0.4806, 0.297, 0.4518, 0.3053, 0.4768, 0.2799, 0.4806, 0.2805, 0.4555, 0.2101, 0.4795, 0.1942, 0.5034, 0.1624, 0.4684, 0.1838, 0.4499, 0.1942, 0.5034, 0.1787, 0.5274, 0.1411, 0.4875, 0.1624, 0.4684, 0.1624, 0.4684, 0.1411, 0.4875, 0.1143, 0.4373, 0.14, 0.4247, 0.1838, 0.4499, 0.1624, 0.4684, 0.14, 0.4247, 0.1651, 0.4128, 0.2805, 0.4555, 0.2799, 0.4806, 0.2529, 0.4745, 0.2632, 0.4499, 0.2799, 0.4806, 0.2789, 0.5081, 0.2435, 0.5002, 0.2529, 0.4745, 0.2529, 0.4745, 0.2435, 0.5002, 0.2101, 0.4795, 0.2267, 0.4578, 0.2632, 0.4499, 0.2529, 0.4745, 0.2267, 0.4578, 0.2455, 0.4367, 0.2789, 0.5081, 0.2773, 0.5364, 0.2346, 0.5271, 0.2435, 0.5002, 0.2773, 0.5364, 0.2759, 0.5638, 0.226, 0.5536, 0.2346, 0.5271, 0.2346, 0.5271, 0.226, 0.5536, 0.1787, 0.5274, 0.1942, 0.5034, 0.2435, 0.5002, 0.2346, 0.5271, 0.1942, 0.5034, 0.2101, 0.4795, 0.1651, 0.4128, 0.14, 0.4247, 0.1271, 0.3757, 0.154, 0.3699, 0.14, 0.4247, 0.1143, 0.4373, 0.09905, 0.382, 0.1271, 0.3757, 0.1271, 0.3757, 0.09905, 0.382, 0.09443, 0.324, 0.1231, 0.324, 0.154, 0.3699, 0.1271, 0.3757, 0.1231, 0.324, 0.1504, 0.324, 0.1787, 0.5274, 0.1617, 0.5524, 0.1172, 0.5073, 0.1411, 0.4875, 0.1617, 0.5524, 0.1371, 0.5869, 0.08319, 0.5339, 0.1172, 0.5073, 0.1172, 0.5073, 0.08319, 0.5339, 0.04508, 0.4683, 0.08545, 0.4506, 0.1411, 0.4875, 0.1172, 0.5073, 0.08545, 0.4506, 0.1143, 0.4373, 0.2455, 0.4367, 0.2267, 0.4578, 0.2059, 0.4334, 0.2305, 0.4171, 0.2267, 0.4578, 0.2101, 0.4795, 0.1838, 0.4499, 0.2059, 0.4334, 0.2059, 0.4334, 0.1838, 0.4499, 0.1651, 0.4128, 0.1905, 0.4022, 0.2305, 0.4171, 0.2059, 0.4334, 0.1905, 0.4022, 0.2191, 0.3915, 0.1143, 0.4373, 0.08545, 0.4506, 0.06724, 0.3886, 0.09905, 0.382, 0.08545, 0.4506, 0.04508, 0.4683, 0.02318, 0.3976, 0.06724, 0.3886, 0.06724, 0.3886, 0.02318, 0.3976, 0.01521, 0.3241, 0.06138, 0.324, 0.09905, 0.382, 0.06724, 0.3886, 0.06138, 0.324, 0.09443, 0.324, 0.2191, 0.3915, 0.1905, 0.4022, 0.181, 0.3649, 0.2118, 0.3597, 0.1905, 0.4022, 0.1651, 0.4128, 0.154, 0.3699, 0.181, 0.3649, 0.181, 0.3649, 0.154, 0.3699, 0.1504, 0.324, 0.1779, 0.324, 0.2118, 0.3597, 0.181, 0.3649, 0.1779, 0.324, 0.2097, 0.324, 0.5602, 0.9377, 0.573, 0.9382, 0.5706, 0.9762, 0.5574, 0.9741, 0.573, 0.9382, 0.5857, 0.9385, 0.5842, 0.9773, 0.5706, 0.9762, 0.5706, 0.9762, 0.5842, 0.9773, 0.5831, 0.9847, 0.5694, 0.9838, 0.5574, 0.9741, 0.5706, 0.9762, 0.5694, 0.9838, 0.5554, 0.981, 0.7348, 0.4284, 0.7178, 0.4284, 0.7188, 0.4119, 0.7348, 0.411, 0.7178, 0.4284, 0.7051, 0.4284, 0.7071, 0.4132, 0.7188, 0.4119, 0.7188, 0.4119, 0.7071, 0.4132, 0.7111, 0.4036, 0.7204, 0.3998, 0.7348, 0.411, 0.7188, 0.4119, 0.7204, 0.3998, 0.7348, 0.3981, 0.7783, 0.1354, 0.7708, 0.1354, 0.7713, 0.1138, 0.7792, 0.1175, 0.7708, 0.1354, 0.7598, 0.1354, 0.7601, 0.109, 0.7713, 0.1138, 0.7713, 0.1138, 0.7601, 0.109, 0.7627, 0.088, 0.774, 0.09592, 0.7792, 0.1175, 0.7713, 0.1138, 0.774, 0.09592, 0.7826, 0.1018, 0.7197, 0.1354, 0.7095, 0.1354, 0.7116, 0.0942, 0.7216, 0.09708, 0.7095, 0.1354, 0.7051, 0.1354, 0.7072, 0.09288, 0.7116, 0.0942, 0.7116, 0.0942, 0.7072, 0.09288, 0.713, 0.05831, 0.7174, 0.0604, 0.7216, 0.09708, 0.7116, 0.0942, 0.7174, 0.0604, 0.7271, 0.06596, 0.4612, 0.3237, 0.436, 0.3237, 0.4326, 0.2701, 0.4591, 0.2703, 0.436, 0.3237, 0.4112, 0.3237, 0.4075, 0.2717, 0.4326, 0.2701, 0.4326, 0.2701, 0.4075, 0.2717, 0.3945, 0.2242, 0.4188, 0.2179, 0.4591, 0.2703, 0.4326, 0.2701, 0.4188, 0.2179, 0.451, 0.2114, 0.4858, 0.3237, 0.477, 0.3237, 0.476, 0.2733, 0.4852, 0.2752, 0.477, 0.3237, 0.4612, 0.3237, 0.4591, 0.2703, 0.476, 0.2733, 0.476, 0.2733, 0.4591, 0.2703, 0.451, 0.2114, 0.4769, 0.2304, 0.4852, 0.2752, 0.476, 0.2733, 0.4769, 0.2304, 0.4871, 0.2351, 0.3945, 0.2242, 0.3728, 0.1871, 0.3915, 0.1727, 0.4188, 0.2179, 0.3728, 0.1871, 0.3445, 0.1612, 0.3565, 0.1392, 0.3915, 0.1727, 0.3915, 0.1727, 0.3565, 0.1392, 0.3685, 0.1166, 0.4119, 0.1564, 0.4188, 0.2179, 0.3915, 0.1727, 0.4119, 0.1564, 0.451, 0.2114, 0.3401, 0.2468, 0.3272, 0.2231, 0.3512, 0.2045, 0.3688, 0.2343, 0.3272, 0.2231, 0.313, 0.2068, 0.3297, 0.184, 0.3512, 0.2045, 0.3512, 0.2045, 0.3297, 0.184, 0.3445, 0.1612, 0.3728, 0.1871, 0.3688, 0.2343, 0.3512, 0.2045, 0.3728, 0.1871, 0.3945, 0.2242, 0.3401, 0.2468, 0.3688, 0.2343, 0.3806, 0.2757, 0.3494, 0.2815, 0.3688, 0.2343, 0.3945, 0.2242, 0.4075, 0.2717, 0.3806, 0.2757, 0.3806, 0.2757, 0.4075, 0.2717, 0.4112, 0.3237, 0.3844, 0.3237, 0.3494, 0.2815, 0.3806, 0.2757, 0.3844, 0.3237, 0.3529, 0.3236, 0.5857, 0.9385, 0.5997, 0.9387, 0.599, 0.9772, 0.5842, 0.9773, 0.5997, 0.9387, 0.6151, 0.9387, 0.6151, 0.9771, 0.599, 0.9772, 0.599, 0.9772, 0.6151, 0.9771, 0.6151, 0.9836, 0.5981, 0.984, 0.5842, 0.9773, 0.599, 0.9772, 0.5981, 0.984, 0.5831, 0.9847, 0.451, 0.2114, 0.4119, 0.1564, 0.4338, 0.1337, 0.4714, 0.1778, 0.4119, 0.1564, 0.3685, 0.1166, 0.3842, 0.09082, 0.4338, 0.1337, 0.4338, 0.1337, 0.3842, 0.09082, 0.4072, 0.05511, 0.4635, 0.1043, 0.4714, 0.1778, 0.4338, 0.1337, 0.4635, 0.1043, 0.5016, 0.1522, 0.3445, 0.1612, 0.3125, 0.1443, 0.3179, 0.1181, 0.3565, 0.1392, 0.3125, 0.1443, 0.2787, 0.1395, 0.2771, 0.1111, 0.3179, 0.1181, 0.3179, 0.1181, 0.2771, 0.1111, 0.2756, 0.08374, 0.3228, 0.09244, 0.3565, 0.1392, 0.3179, 0.1181, 0.3228, 0.09244, 0.3685, 0.1166, 0.7271, 0.06596, 0.7174, 0.0604, 0.7277, 0.03726, 0.7366, 0.04407, 0.7174, 0.0604, 0.713, 0.05831, 0.7236, 0.03479, 0.7277, 0.03726, 0.7277, 0.03726, 0.7236, 0.03479, 0.7394, 0.01521, 0.7427, 0.01831, 0.7366, 0.04407, 0.7277, 0.03726, 0.7427, 0.01831, 0.7508, 0.02535, 0.4871, 0.2351, 0.4769, 0.2304, 0.492, 0.2006, 0.5008, 0.2074, 0.4769, 0.2304, 0.451, 0.2114, 0.4714, 0.1778, 0.492, 0.2006, 0.492, 0.2006, 0.4714, 0.1778, 0.5016, 0.1522, 0.5191, 0.178, 0.5008, 0.2074, 0.492, 0.2006, 0.5191, 0.178, 0.525, 0.187, 0.7826, 0.1018, 0.774, 0.09592, 0.7821, 0.08199, 0.7903, 0.08935, 0.774, 0.09592, 0.7627, 0.088, 0.7708, 0.07184, 0.7821, 0.08199, 0.7821, 0.08199, 0.7708, 0.07184, 0.7855, 0.05656, 0.7958, 0.06979, 0.7903, 0.08935, 0.7821, 0.08199, 0.7958, 0.06979, 0.8017, 0.07912, 0.5863, 0.7358, 0.6004, 0.7358, 0.6002, 0.8513, 0.5864, 0.8514, 0.6004, 0.7358, 0.6155, 0.7358, 0.6153, 0.8513, 0.6002, 0.8513, 0.6002, 0.8513, 0.6153, 0.8513, 0.6151, 0.9387, 0.5997, 0.9387, 0.5864, 0.8514, 0.6002, 0.8513, 0.5997, 0.9387, 0.5857, 0.9385, 0.5591, 0.736, 0.5729, 0.7359, 0.5734, 0.8514, 0.56, 0.8515, 0.5729, 0.7359, 0.5863, 0.7358, 0.5864, 0.8514, 0.5734, 0.8514, 0.5734, 0.8514, 0.5864, 0.8514, 0.5857, 0.9385, 0.573, 0.9382, 0.56, 0.8515, 0.5734, 0.8514, 0.573, 0.9382, 0.5602, 0.9377, 0.7627, 0.088, 0.7456, 0.07696, 0.7541, 0.0577, 0.7708, 0.07184, 0.7456, 0.07696, 0.7271, 0.06596, 0.7366, 0.04407, 0.7541, 0.0577, 0.7541, 0.0577, 0.7366, 0.04407, 0.7508, 0.02535, 0.7681, 0.03989, 0.7708, 0.07184, 0.7541, 0.0577, 0.7681, 0.03989, 0.7855, 0.05656, 0.7598, 0.1354, 0.7402, 0.1354, 0.7413, 0.1029, 0.7601, 0.109, 0.7402, 0.1354, 0.7197, 0.1354, 0.7216, 0.09708, 0.7413, 0.1029, 0.7413, 0.1029, 0.7216, 0.09708, 0.7271, 0.06596, 0.7456, 0.07696, 0.7601, 0.109, 0.7413, 0.1029, 0.7456, 0.07696, 0.7627, 0.088, 0.5594, 0.01862, 0.574, 0.02132, 0.5714, 0.02679, 0.5577, 0.02523, 0.574, 0.02132, 0.584, 0.0232, 0.5838, 0.02712, 0.5714, 0.02679, 0.5966, 0.02709, 0.5988, 0.1194, 0.5846, 0.1196, 0.5838, 0.02712, 0.5838, 0.02712, 0.5846, 0.1196, 0.5709, 0.1197, 0.5714, 0.02679, 0.584, 0.0232, 0.5946, 0.02156, 0.5966, 0.02709, 0.5838, 0.02712, 0.5946, 0.02156, 0.6105, 0.02024, 0.6107, 0.02684, 0.5966, 0.02709, 0.6107, 0.02684, 0.6139, 0.1191, 0.5988, 0.1194, 0.5966, 0.02709, 0.6455, 0.3851, 0.6312, 0.3851, 0.6313, 0.2496, 0.6458, 0.2495, 0.6312, 0.3851, 0.6161, 0.3851, 0.616, 0.2498, 0.6313, 0.2496, 0.573, 0.385, 0.5867, 0.385, 0.5865, 0.4991, 0.5728, 0.4991, 0.5589, 0.385, 0.573, 0.385, 0.5728, 0.4991, 0.5587, 0.4991, 0.5587, 0.4991, 0.5728, 0.4991, 0.5728, 0.6168, 0.5587, 0.6168, 0.5728, 0.4991, 0.5865, 0.4991, 0.5864, 0.6167, 0.5728, 0.6168, 0.5728, 0.6168, 0.5864, 0.6167, 0.5863, 0.7358, 0.5729, 0.7359, 0.5587, 0.6168, 0.5728, 0.6168, 0.5729, 0.7359, 0.5591, 0.736, 0.6009, 0.385, 0.6161, 0.3851, 0.6158, 0.4992, 0.6007, 0.4992, 0.5867, 0.385, 0.6009, 0.385, 0.6007, 0.4992, 0.5865, 0.4991, 0.5865, 0.4991, 0.6007, 0.4992, 0.6005, 0.6167, 0.5864, 0.6167, 0.6007, 0.4992, 0.6158, 0.4992, 0.6156, 0.6167, 0.6005, 0.6167, 0.6005, 0.6167, 0.6156, 0.6167, 0.6155, 0.7358, 0.6004, 0.7358, 0.5864, 0.6167, 0.6005, 0.6167, 0.6004, 0.7358, 0.5863, 0.7358, 0.2756, 0.08374, 0.2257, 0.09403, 0.2167, 0.0659, 0.2748, 0.05503, 0.2257, 0.09403, 0.1784, 0.1203, 0.1613, 0.09532, 0.2167, 0.0659, 0.2167, 0.0659, 0.1613, 0.09532, 0.1366, 0.06086, 0.2039, 0.02647, 0.2748, 0.05503, 0.2167, 0.0659, 0.2039, 0.02647, 0.2742, 0.01521, 0.3685, 0.1166, 0.3228, 0.09244, 0.3301, 0.06413, 0.3842, 0.09082, 0.3228, 0.09244, 0.2756, 0.08374, 0.2748, 0.05503, 0.3301, 0.06413, 0.3301, 0.06413, 0.2748, 0.05503, 0.2742, 0.01521, 0.3419, 0.02407, 0.3842, 0.09082, 0.3301, 0.06413, 0.3419, 0.02407, 0.4072, 0.05511, 0.313, 0.2068, 0.2969, 0.1958, 0.3051, 0.1707, 0.3297, 0.184, 0.2969, 0.1958, 0.2804, 0.1921, 0.2797, 0.167, 0.3051, 0.1707, 0.3051, 0.1707, 0.2797, 0.167, 0.2787, 0.1395, 0.3125, 0.1443, 0.3297, 0.184, 0.3051, 0.1707, 0.3125, 0.1443, 0.3445, 0.1612, 0.2099, 0.1682, 0.1836, 0.1979, 0.1622, 0.1794, 0.194, 0.1443, 0.1836, 0.1979, 0.1649, 0.235, 0.1398, 0.2232, 0.1622, 0.1794, 0.1622, 0.1794, 0.1398, 0.2232, 0.1141, 0.2106, 0.1408, 0.1603, 0.194, 0.1443, 0.1622, 0.1794, 0.1408, 0.1603, 0.1784, 0.1203, 0.2804, 0.1921, 0.2631, 0.1977, 0.2528, 0.1732, 0.2797, 0.167, 0.2631, 0.1977, 0.2454, 0.211, 0.2266, 0.1899, 0.2528, 0.1732, 0.2528, 0.1732, 0.2266, 0.1899, 0.2099, 0.1682, 0.2432, 0.1475, 0.2797, 0.167, 0.2528, 0.1732, 0.2432, 0.1475, 0.2787, 0.1395, 0.2787, 0.1395, 0.2432, 0.1475, 0.2343, 0.1206, 0.2771, 0.1111, 0.2432, 0.1475, 0.2099, 0.1682, 0.194, 0.1443, 0.2343, 0.1206, 0.2343, 0.1206, 0.194, 0.1443, 0.1784, 0.1203, 0.2257, 0.09403, 0.2771, 0.1111, 0.2343, 0.1206, 0.2257, 0.09403, 0.2756, 0.08374, 0.1649, 0.235, 0.1539, 0.278, 0.127, 0.2723, 0.1398, 0.2232, 0.1539, 0.278, 0.1504, 0.324, 0.1231, 0.324, 0.127, 0.2723, 0.127, 0.2723, 0.1231, 0.324, 0.09443, 0.324, 0.09893, 0.266, 0.1398, 0.2232, 0.127, 0.2723, 0.09893, 0.266, 0.1141, 0.2106, 0.1784, 0.1203, 0.1408, 0.1603, 0.1169, 0.1406, 0.1613, 0.09532, 0.1408, 0.1603, 0.1141, 0.2106, 0.08518, 0.1974, 0.1169, 0.1406, 0.1169, 0.1406, 0.08518, 0.1974, 0.04474, 0.1798, 0.08274, 0.1139, 0.1613, 0.09532, 0.1169, 0.1406, 0.08274, 0.1139, 0.1366, 0.06086, 0.2454, 0.211, 0.2304, 0.2306, 0.2057, 0.2144, 0.2266, 0.1899, 0.2304, 0.2306, 0.219, 0.2563, 0.1904, 0.2456, 0.2057, 0.2144, 0.2057, 0.2144, 0.1904, 0.2456, 0.1649, 0.235, 0.1836, 0.1979, 0.2266, 0.1899, 0.2057, 0.2144, 0.1836, 0.1979, 0.2099, 0.1682, 0.1141, 0.2106, 0.09893, 0.266, 0.06709, 0.2594, 0.08518, 0.1974, 0.09893, 0.266, 0.09443, 0.324, 0.06138, 0.324, 0.06709, 0.2594, 0.06709, 0.2594, 0.06138, 0.324, 0.01521, 0.3241, 0.02299, 0.2506, 0.08518, 0.1974, 0.06709, 0.2594, 0.02299, 0.2506, 0.04474, 0.1798, 0.219, 0.2563, 0.2118, 0.288, 0.181, 0.283, 0.1904, 0.2456, 0.2118, 0.288, 0.2097, 0.324, 0.1779, 0.324, 0.181, 0.283, 0.181, 0.283, 0.1779, 0.324, 0.1504, 0.324, 0.1539, 0.278, 0.1904, 0.2456, 0.181, 0.283, 0.1539, 0.278, 0.1649, 0.235, 0.5729, 0.2502, 0.5588, 0.2503, 0.557, 0.1198, 0.5709, 0.1197, 0.5709, 0.1197, 0.5846, 0.1196, 0.5866, 0.2501, 0.5729, 0.2502, 0.6732, 0.3852, 0.6591, 0.3852, 0.6598, 0.2495, 0.674, 0.2502, 0.573, 0.385, 0.5589, 0.385, 0.5588, 0.2503, 0.5729, 0.2502, 0.6161, 0.3851, 0.6009, 0.385, 0.6008, 0.2499, 0.616, 0.2498, 0.5867, 0.385, 0.573, 0.385, 0.5729, 0.2502, 0.5866, 0.2501, 0.6008, 0.2499, 0.5866, 0.2501, 0.5846, 0.1196, 0.5988, 0.1194, 0.6009, 0.385, 0.5867, 0.385, 0.5866, 0.2501, 0.6008, 0.2499, 0.6591, 0.3852, 0.6455, 0.3851, 0.6458, 0.2495, 0.6598, 0.2495, 0.4716, 0.7431, 0.4737, 0.7238, 0.4757, 0.7243, 0.4736, 0.7433, 0.6527, 0.2425, 0.6542, 0.2439, 0.6458, 0.2495, 0.6526, 0.1236, 0.6507, 0.1251, 0.6435, 0.1182, 0.6598, 0.2495, 0.6618, 0.2438, 0.6747, 0.2444, 0.674, 0.2502, 0.6513, 0.1623, 0.652, 0.2053, 0.6449, 0.2054, 0.6442, 0.1622, 0.6458, 0.2495, 0.6449, 0.2054, 0.652, 0.2053, 0.6527, 0.2425, 0.6507, 0.1251, 0.6513, 0.1623, 0.6442, 0.1622, 0.6435, 0.1182, 0.6601, 0.1232, 0.6526, 0.1236, 0.6435, 0.1182, 0.6575, 0.1174, 0.6008, 0.2499, 0.5988, 0.1194, 0.6139, 0.1191, 0.616, 0.2498, 0.6291, 0.1186, 0.6313, 0.2496, 0.616, 0.2498, 0.6139, 0.1191, 0.6313, 0.2496, 0.6291, 0.1186, 0.6379, 0.1623, 0.6387, 0.2055, 0.6435, 0.1182, 0.6442, 0.1622, 0.6379, 0.1623, 0.6291, 0.1186, 0.6313, 0.2496, 0.6387, 0.2055, 0.6449, 0.2054, 0.6458, 0.2495, 0.6442, 0.1622, 0.6449, 0.2054, 0.6387, 0.2055, 0.6379, 0.1623, 0.6726, 0.1216, 0.6601, 0.1232, 0.6575, 0.1174, 0.6713, 0.1156, 0.6458, 0.2495, 0.6542, 0.2439, 0.6618, 0.2438, 0.6598, 0.2495, 0.4724, 0.6648, 0.4756, 0.6838, 0.4737, 0.6844, 0.4702, 0.6652, 0.1629, 0.7149, 0.1629, 0.6966, 0.1757, 0.6966, 0.1757, 0.7126, 0.01521, 0.6843, 0.03481, 0.6843, 0.02804, 0.6966, 0.01521, 0.6966, 0.1629, 0.6966, 0.1561, 0.6843, 0.1757, 0.6843, 0.1757, 0.6966, 0.1561, 0.6843, 0.1561, 0.7185, 0.1541, 0.7191, 0.1541, 0.6843, 0.02804, 0.6966, 0.03481, 0.6843, 0.03481, 0.7178, 0.02796, 0.7145, 0.02796, 0.7145, 0.01521, 0.7121, 0.01521, 0.6966, 0.02804, 0.6966, 0.6631, 0.02155, 0.6713, 0.1156, 0.6575, 0.1174, 0.6497, 0.02409])
me_cube_007.use_remesh_fix_poles = True
me_cube_007.use_remesh_preserve_attributes = False
me_cube_007.use_mirror_vertex_groups = False
me_cube_007.update()

# ---- objects
ob_camera = bpy.data.objects.new('Camera', cam_camera)
ob_key_base = bpy.data.objects.new('Key_Base', me_cube_002)
ob_key_blade = bpy.data.objects.new('Key_Blade', me_cube_003)
ob_sun = bpy.data.objects.new('Sun', light_sun)
ob_key_joined = bpy.data.objects.new('Key_Joined', me_cube_007)

# ---- transforms, parenting, visibility, modifiers, constraints
ob_camera.location = (7.359, -6.926, 4.958)
ob_camera.rotation_euler = (1.109, 0.0, 0.8149)
ob_camera.lock_rotations_4d = False
ob_camera.empty_display_type = 'ARROWS'
ob_camera.color = (0.0, 0.0, 0.0, 0.0)
ob_camera.display_type = 'WIRE'
ob_camera.lineart.crease_threshold = 0.0
ob_key_base.location = (0.0, 0.0, 0.0)
ob_key_base.lineart.crease_threshold = 0.0
_m = ob_key_base.modifiers.new('Mirror', 'MIRROR')
_m.use_axis = (False, True, False)
_m.use_clip = True
_m = ob_key_base.modifiers.new('Subdivision', 'SUBSURF')
_m.uv_smooth = 'PRESERVE_CORNERS'
_m.render_levels = 1
ob_key_blade.location = (0.0, 0.0, 0.0)
ob_key_blade.lineart.crease_threshold = 0.0
_m = ob_key_blade.modifiers.new('Mirror', 'MIRROR')
_m.use_axis = (False, True, False)
_m.use_clip = True
ob_sun.location = (0.0, 2.424, 2.708)
ob_sun.rotation_euler = (-0.7089, 0.0, -2.624)
ob_sun.lineart.crease_threshold = 0.0
ob_key_joined.location = (0.0, 0.0, 0.0)
ob_key_joined.lineart.crease_threshold = 0.0
_m = ob_key_joined.modifiers.new('Mirror', 'MIRROR')
_m.use_axis = (False, True, False)
_m.use_clip = True

# ---- collection membership
col_collection.objects.link(ob_camera)
col_collection.objects.link(ob_key_base)
col_collection.objects.link(ob_key_blade)
col_collection.objects.link(ob_sun)
col_collection.objects.link(ob_key_joined)

# ---- scene / render settings (as saved in the file)
scene.camera = ob_camera
scene.frame_start = 1; scene.frame_end = 250; scene.frame_set(0)
scene.render.engine = 'BLENDER_EEVEE_NEXT'
scene.cycles.use_denoising = False
scene.cycles.samples = 128
scene.cycles.sampling_pattern = 'TABULATED_SOBOL'
scene.cycles.use_adaptive_sampling = False
scene.cycles.use_light_tree = False
scene.view_settings.view_transform = 'Filmic'
bpy.context.view_layer.update()
